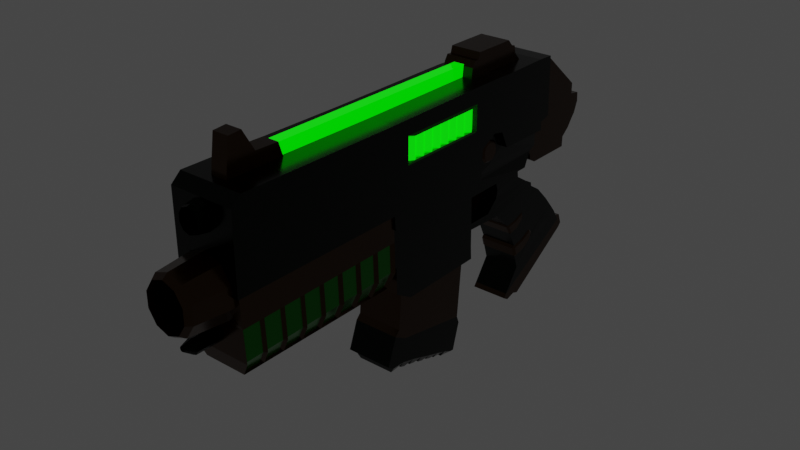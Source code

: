 # Source: bolter.blend  (saved by Blender 2.82.7; exported with 4.5.12 LTS)
import bpy
from mathutils import Matrix  # noqa: F401  (used for matrix-valued properties, if any)

bpy.ops.wm.read_factory_settings(use_empty=True)
scene = bpy.context.scene
scene.name = 'Scene'

# ---- collections
col_collection = bpy.data.collections.new('Collection'); scene.collection.children.link(col_collection)

# ---- materials (node trees are filled in below, after node groups)
mat_brown = bpy.data.materials.new('Brown')
mat_brown.alpha_threshold = 0.0
mat_brown.use_transparent_shadow = False
mat_brown.line_color = (0.0, 0.0, 0.0, 1.0)
mat_black = bpy.data.materials.new('Black')
mat_black.use_transparent_shadow = False
mat_green_emission = bpy.data.materials.new('Green_emission')
mat_green_emission.use_transparent_shadow = False
mat_green = bpy.data.materials.new('Green')
mat_green.use_transparent_shadow = False

# ---- material node trees
mat_brown.use_nodes = True; mat_brown.node_tree.nodes.clear()
_N = mat_brown.node_tree.nodes; _L = mat_brown.node_tree.links
n0 = _N.new('ShaderNodeOutputMaterial'); n0.name = 'Material Output'; n0.location = (300, 300)
n1 = _N.new('ShaderNodeBsdfPrincipled'); n1.name = 'Principled BSDF'; n1.location = (10, 300)
n1.distribution = 'GGX'
n1.subsurface_method = 'BURLEY'
n1.inputs[0].default_value = (0.04955, 0.01972, 0.005234, 1.0)
n1.inputs[1].default_value = 0.75
n1.inputs[2].default_value = 0.2
n1.inputs[3].default_value = 1.45
n1.inputs[27].default_value = (0.0, 0.0, 0.0, 1.0)
n1.inputs[28].default_value = 1.0
_L.new(n1.outputs[0], n0.inputs[0])
n0.is_active_output = True
mat_black.use_nodes = True; mat_black.node_tree.nodes.clear()
_N = mat_black.node_tree.nodes; _L = mat_black.node_tree.links
n0 = _N.new('ShaderNodeOutputMaterial'); n0.name = 'Material Output'; n0.location = (300, 300)
n1 = _N.new('ShaderNodeBsdfPrincipled'); n1.name = 'Principled BSDF'; n1.location = (10, 300)
n1.distribution = 'GGX'
n1.subsurface_method = 'BURLEY'
n1.inputs[0].default_value = (0.0, 0.001949, 0.0003772, 1.0)
n1.inputs[1].default_value = 0.75
n1.inputs[2].default_value = 0.2
n1.inputs[3].default_value = 1.45
n1.inputs[27].default_value = (0.0, 0.0, 0.0, 1.0)
n1.inputs[28].default_value = 1.0
_L.new(n1.outputs[0], n0.inputs[0])
n0.is_active_output = True
mat_green_emission.use_nodes = True; mat_green_emission.node_tree.nodes.clear()
_N = mat_green_emission.node_tree.nodes; _L = mat_green_emission.node_tree.links
n0 = _N.new('ShaderNodeOutputMaterial'); n0.name = 'Material Output'; n0.location = (300, 300)
n1 = _N.new('ShaderNodeBsdfPrincipled'); n1.name = 'Principled BSDF'; n1.location = (10, 300)
n1.distribution = 'GGX'
n1.subsurface_method = 'BURLEY'
n1.inputs[0].default_value = (0.0, 0.5, 0.0, 1.0)
n1.inputs[2].default_value = 0.02
n1.inputs[3].default_value = 1.45
n1.inputs[13].default_value = 1.0
n1.inputs[27].default_value = (0.0, 1.0, 0.0, 1.0)
n1.inputs[28].default_value = 1.0
_L.new(n1.outputs[0], n0.inputs[0])
n0.is_active_output = True
mat_green.use_nodes = True; mat_green.node_tree.nodes.clear()
_N = mat_green.node_tree.nodes; _L = mat_green.node_tree.links
n0 = _N.new('ShaderNodeOutputMaterial'); n0.name = 'Material Output'; n0.location = (300, 300)
n1 = _N.new('ShaderNodeBsdfPrincipled'); n1.name = 'Principled BSDF'; n1.location = (10, 300)
n1.distribution = 'GGX'
n1.subsurface_method = 'BURLEY'
n1.inputs[0].default_value = (0.0, 0.2, 0.0, 1.0)
n1.inputs[1].default_value = 0.7
n1.inputs[2].default_value = 0.2
n1.inputs[3].default_value = 1.45
n1.inputs[27].default_value = (0.0, 0.0, 0.0, 1.0)
n1.inputs[28].default_value = 1.0
_L.new(n1.outputs[0], n0.inputs[0])
n0.is_active_output = True

# ---- world
world_world = bpy.data.worlds.new('World'); scene.world = world_world
world_world.use_nodes = True; world_world.node_tree.nodes.clear()
_N = world_world.node_tree.nodes; _L = world_world.node_tree.links
n0 = _N.new('ShaderNodeOutputWorld'); n0.name = 'World Output'; n0.location = (300, 300)
n1 = _N.new('ShaderNodeBackground'); n1.name = 'Background'; n1.location = (10, 300)
n1.inputs[0].default_value = (0.05088, 0.05088, 0.05088, 1.0)
_L.new(n1.outputs[0], n0.inputs[0])
n0.is_active_output = True
world_world.color = (0.05088, 0.05088, 0.05088)
world_world.use_sun_shadow = False
world_world.sun_shadow_jitter_overblur = 0.0

# ---- meshes
me_barel = bpy.data.meshes.new('barel')
me_barel.from_pydata([(-2.001e-08, -0.3297, 0.08971), (-1.969e-08, -0.4054, 0.08283), (0.02586, -0.3297, 0.08031), (0.02225, -0.4054, 0.07474), (0.04185, -0.3297, 0.05569), (0.03601, -0.4054, 0.05356), (0.04185, -0.3297, 0.02526), (0.03601, -0.4054, 0.02738), (0.02586, -0.3297, 0.0006384), (0.02225, -0.4054, 0.006201), (-1.956e-08, -0.3297, -0.008765), (-1.929e-08, -0.4054, -0.00189), (-0.02586, -0.3297, 0.0006384), (-0.02225, -0.4054, 0.006201), (-0.04185, -0.3297, 0.02526), (-0.03601, -0.4054, 0.02738), (-0.04185, -0.3297, 0.05569), (-0.03601, -0.4054, 0.05356), (-0.02586, -0.3297, 0.08031), (-0.02225, -0.4054, 0.07474), (0.01773, -0.09403, 0.06778), (7.794e-08, -0.09403, 0.07422), (0.02869, -0.09403, 0.0509), (0.02869, -0.09403, 0.03004), (0.01773, -0.09403, 0.01317), (7.834e-08, -0.09403, 0.00672), (-0.01773, -0.09403, 0.01317), (-0.02869, -0.09403, 0.03004), (-0.02869, -0.09403, 0.0509), (-0.01773, -0.09403, 0.06778), (0.01903, -0.4138, 0.06979), (-1.916e-08, -0.4138, 0.07671), (0.0308, -0.4138, 0.05167), (0.0308, -0.4138, 0.02927), (0.01903, -0.4138, 0.01116), (-1.882e-08, -0.4138, 0.004237), (-0.01903, -0.4138, 0.01116), (-0.0308, -0.4138, 0.02927), (-0.0308, -0.4138, 0.05167), (-0.01903, -0.4138, 0.06979)], [], [(1, 2, 0), (2, 5, 4), (4, 7, 6), (7, 8, 6), (9, 10, 8), (11, 12, 10), (12, 15, 14), (15, 16, 14), (11, 34, 35), (17, 18, 16), (19, 0, 18), (28, 26, 24), (7, 34, 9), (1, 30, 3), (5, 33, 7), (3, 32, 5), (19, 31, 1), (17, 39, 19), (15, 38, 17), (13, 37, 15), (11, 36, 13), (20, 31, 21), (22, 30, 20), (23, 32, 22), (24, 33, 23), (25, 34, 24), (26, 35, 25), (27, 36, 26), (28, 37, 27), (29, 38, 28), (21, 39, 29), (1, 3, 2), (2, 3, 5), (4, 5, 7), (7, 9, 8), (9, 11, 10), (11, 13, 12), (12, 13, 15), (15, 17, 16), (11, 9, 34), (17, 19, 18), (19, 1, 0), (22, 20, 21), (21, 29, 28), (28, 27, 26), (26, 25, 24), (24, 23, 22), (22, 21, 24), (21, 28, 24), (7, 33, 34), (1, 31, 30), (5, 32, 33), (3, 30, 32), (19, 39, 31), (17, 38, 39), (15, 37, 38), (13, 36, 37), (11, 35, 36), (20, 30, 31), (22, 32, 30), (23, 33, 32), (24, 34, 33), (25, 35, 34), (26, 36, 35), (27, 37, 36), (28, 38, 37), (29, 39, 38), (21, 31, 39)])
_uv = me_barel.uv_layers.new(name='UVMap')
_uv.uv.foreach_set('vector', [1.0, 1.0, 0.9, 0.5, 1.0, 0.5, 0.9, 0.5, 0.8, 1.0, 0.8, 0.5, 0.8, 0.5, 0.7, 1.0, 0.7, 0.5, 0.7, 1.0, 0.6, 0.5, 0.7, 0.5, 0.6, 1.0, 0.5, 0.5, 0.6, 0.5, 0.5, 1.0, 0.4, 0.5, 0.5, 0.5, 0.4, 0.5, 0.3, 1.0, 0.3, 0.5, 0.3, 1.0, 0.2, 0.5, 0.3, 0.5, 0.5, 1.0, 0.6, 1.0, 0.5, 1.0, 0.2, 1.0, 0.1, 0.5, 0.2, 0.5, 0.1, 1.0, -7.451e-08, 0.5, 0.1, 0.5, 0.03739, 0.3191, 0.1186, 0.06914, 0.3814, 0.06914, 0.7, 1.0, 0.6, 1.0, 0.6, 1.0, 1.0, 1.0, 0.9, 1.0, 0.9, 1.0, 0.8, 1.0, 0.7, 1.0, 0.7, 1.0, 0.9, 1.0, 0.8, 1.0, 0.8, 1.0, 0.1, 1.0, -7.451e-08, 1.0, -7.451e-08, 1.0, 0.2, 1.0, 0.1, 1.0, 0.1, 1.0, 0.3, 1.0, 0.2, 1.0, 0.2, 1.0, 0.4, 1.0, 0.3, 1.0, 0.3, 1.0, 0.5, 1.0, 0.4, 1.0, 0.4, 1.0, 0.3814, 0.4309, 0.25, 0.49, 0.25, 0.4736, 0.4626, 0.3191, 0.3911, 0.4442, 0.3814, 0.4309, 0.4626, 0.1809, 0.4783, 0.3242, 0.4626, 0.3191, 0.3814, 0.06914, 0.4783, 0.1758, 0.4626, 0.1809, 0.25, 0.02645, 0.3911, 0.05584, 0.3814, 0.06914, 0.1186, 0.06914, 0.25, 0.01, 0.25, 0.02645, 0.03739, 0.1809, 0.1089, 0.05584, 0.1186, 0.06914, 0.03739, 0.3191, 0.02175, 0.1758, 0.03739, 0.1809, 0.1186, 0.4309, 0.02175, 0.3242, 0.03739, 0.3191, 0.25, 0.4736, 0.1089, 0.4442, 0.1186, 0.4309, 1.0, 1.0, 0.9, 1.0, 0.9, 0.5, 0.9, 0.5, 0.9, 1.0, 0.8, 1.0, 0.8, 0.5, 0.8, 1.0, 0.7, 1.0, 0.7, 1.0, 0.6, 1.0, 0.6, 0.5, 0.6, 1.0, 0.5, 1.0, 0.5, 0.5, 0.5, 1.0, 0.4, 1.0, 0.4, 0.5, 0.4, 0.5, 0.4, 1.0, 0.3, 1.0, 0.3, 1.0, 0.2, 1.0, 0.2, 0.5, 0.5, 1.0, 0.6, 1.0, 0.6, 1.0, 0.2, 1.0, 0.1, 1.0, 0.1, 0.5, 0.1, 1.0, -7.451e-08, 1.0, -7.451e-08, 0.5, 0.4626, 0.3191, 0.3814, 0.4309, 0.25, 0.4736, 0.25, 0.4736, 0.1186, 0.4309, 0.03739, 0.3191, 0.03739, 0.3191, 0.03739, 0.1809, 0.1186, 0.06914, 0.1186, 0.06914, 0.25, 0.02645, 0.3814, 0.06914, 0.3814, 0.06914, 0.4626, 0.1809, 0.4626, 0.3191, 0.4626, 0.3191, 0.25, 0.4736, 0.3814, 0.06914, 0.25, 0.4736, 0.03739, 0.3191, 0.3814, 0.06914, 0.7, 1.0, 0.7, 1.0, 0.6, 1.0, 1.0, 1.0, 1.0, 1.0, 0.9, 1.0, 0.8, 1.0, 0.8, 1.0, 0.7, 1.0, 0.9, 1.0, 0.9, 1.0, 0.8, 1.0, 0.1, 1.0, 0.1, 1.0, -7.451e-08, 1.0, 0.2, 1.0, 0.2, 1.0, 0.1, 1.0, 0.3, 1.0, 0.3, 1.0, 0.2, 1.0, 0.4, 1.0, 0.4, 1.0, 0.3, 1.0, 0.5, 1.0, 0.5, 1.0, 0.4, 1.0, 0.3814, 0.4309, 0.3911, 0.4442, 0.25, 0.49, 0.4626, 0.3191, 0.4783, 0.3242, 0.3911, 0.4442, 0.4626, 0.1809, 0.4783, 0.1758, 0.4783, 0.3242, 0.3814, 0.06914, 0.3911, 0.05584, 0.4783, 0.1758, 0.25, 0.02645, 0.25, 0.01, 0.3911, 0.05584, 0.1186, 0.06914, 0.1089, 0.05584, 0.25, 0.01, 0.03739, 0.1809, 0.02175, 0.1758, 0.1089, 0.05584, 0.03739, 0.3191, 0.02175, 0.3242, 0.02175, 0.1758, 0.1186, 0.4309, 0.1089, 0.4442, 0.02175, 0.3242, 0.25, 0.4736, 0.25, 0.49, 0.1089, 0.4442])
me_barel.materials.append(mat_brown)
me_barel.use_remesh_fix_poles = True
me_barel.use_remesh_preserve_attributes = False
me_barel.use_mirror_vertex_groups = False
me_barel.update()
me_boltermesh = bpy.data.meshes.new('bolterMesh')
me_boltermesh.from_pydata([(-2.034e-08, -0.2773, 0.188), (-2.208e-08, -0.3205, 0.1846), (-2.252e-08, -0.2958, 0.2193), (-2.332e-08, -0.3156, 0.2179), (-1.939e-08, -0.2778, 0.1657), (-2.131e-08, -0.3229, 0.1647), (-1.872e-08, -0.2412, 0.1871), (-1.735e-08, -0.2335, 0.1633), (-0.01237, -0.2958, 0.2193), (-0.01237, -0.2773, 0.188), (-0.01237, -0.3205, 0.1846), (-0.01237, -0.3156, 0.2179), (-0.01237, -0.2778, 0.1657), (-0.01237, -0.3229, 0.1647), (-0.01237, -0.2412, 0.1871), (-0.01237, -0.2335, 0.1633), (-7.04e-09, -0.07919, 0.08186), (-1.892e-08, -0.351, 0.08186), (-1.071e-08, -0.07919, 0.1657), (-2.199e-08, -0.336, 0.1671), (-2.206e-08, -0.351, 0.1537), (3.118e-09, 0.1104, 0.03904), (-2.5e-09, 0.1095, 0.1667), (-4.194e-09, -0.07706, 0.01889), (3.959e-09, 0.1101, 0.0195), (1.737e-09, 0.1108, 0.0711), (-1.273e-09, 0.1375, 0.1667), (2.231e-09, 0.1374, 0.08637), (-3.919e-10, 0.1571, 0.166), (3.258e-09, 0.1569, 0.0824), (1.285e-10, 0.1687, 0.1657), (5.033e-09, 0.1701, 0.05492), (3.473e-09, 0.2461, 0.1666), (8.938e-09, 0.2584, 0.05396), (8.287e-09, 0.2565, 0.06688), (4.667e-09, 0.2723, 0.1655), (8.876e-09, 0.2753, 0.07223), (-0.04922, -0.07919, 0.04026), (-0.04922, -0.351, 0.04026), (-0.04412, -0.04747, 0.1393), (-0.04922, -0.336, 0.1671), (-0.04922, -0.351, 0.1537), (-0.04922, 0.1104, 0.03904), (-0.04412, 0.09049, 0.1393), (-0.04922, -0.07706, 0.01889), (-0.04922, 0.1101, 0.0195), (-0.04412, 0.09046, 0.1063), (-0.04922, 0.1375, 0.1667), (-0.04922, 0.1374, 0.08637), (-0.04922, 0.1571, 0.166), (-0.04922, 0.1569, 0.0824), (-0.04922, 0.1687, 0.1657), (-0.04922, 0.1701, 0.05492), (-0.04922, 0.2461, 0.1666), (-0.04922, 0.2584, 0.05396), (-0.04922, 0.2565, 0.06688), (-0.04922, 0.2723, 0.1655), (-0.04922, 0.2753, 0.07223), (-0.04412, -0.04749, 0.1063), (-0.04922, 0.1108, 0.0711), (-0.04922, -0.07919, 0.1657), (-0.04922, 0.1095, 0.1667), (-0.04922, 0.1108, 0.0711), (-0.04922, -0.07919, 0.07111), (-0.04922, -0.05166, 0.1433), (-0.04922, 0.09469, 0.1433), (-0.04922, 0.09466, 0.1023), (-0.04922, -0.05169, 0.1023), (-0.04412, 0.02151, 0.1393), (-0.04412, 0.02148, 0.1063), (-0.04412, 0.056, 0.1393), (-0.04412, -0.013, 0.1063), (-0.04412, -0.01298, 0.1393), (-0.04412, 0.05597, 0.1063), (-0.04412, 0.07324, 0.1393), (-0.04412, -0.03025, 0.1063), (-0.04412, 0.004266, 0.1393), (-0.04412, 0.03873, 0.1063), (-0.04412, 0.03875, 0.1393), (-0.04412, 0.00424, 0.1063), (-0.04412, -0.03022, 0.1393), (-0.04412, 0.07322, 0.1063), (-0.04969, 0.08186, 0.1393), (-0.04969, -0.03887, 0.1063), (-0.04969, 0.01289, 0.1393), (-0.04969, 0.03011, 0.1063), (-0.04969, 0.04738, 0.1393), (-0.04969, -0.004381, 0.1063), (-0.04969, -0.0216, 0.1393), (-0.04969, 0.06459, 0.1063), (-0.04969, 0.06462, 0.1393), (-0.04969, -0.02163, 0.1063), (-0.04969, -0.004356, 0.1393), (-0.04969, 0.04735, 0.1063), (-0.04969, 0.03013, 0.1393), (-0.04969, 0.01286, 0.1063), (-0.04969, -0.03884, 0.1393), (-0.04969, 0.08184, 0.1063), (-0.03182, -0.351, 0.04026), (-0.03182, -0.07919, 0.04026), (-0.02693, -0.07919, 0.07894), (-0.02693, -0.351, 0.07894), (6.281e-09, 0.1023, -0.04145), (-1.453e-09, -0.0777, -0.04447), (3.278e-09, 0.09947, 0.02448), (-4.403e-09, -0.07806, 0.02266), (-8.469e-10, -0.06445, -0.04507), (8.143e-09, 0.1032, -0.08313), (1.015e-09, -0.06354, -0.08675), (9.054e-09, 0.1047, -0.1025), (3.048e-09, -0.03424, -0.104), (4.513e-09, 0.1009, -0.00235), (0.004192, 0.2517, 0.0193), (1.03e-08, 0.2342, -0.001332), (3.934e-09, 0.1088, 0.01879), (0.004192, 0.2638, 0.0249), (3.711e-09, 0.1093, 0.02439), (8.75e-09, 0.2566, 0.05645), (2.466e-09, 0.1093, 0.05288), (5.031e-09, 0.1714, 0.05632), (1.511e-09, 0.1096, 0.07499), (4.131e-09, 0.1651, 0.07056), (1.992e-09, 0.1377, 0.09211), (3.361e-09, 0.1597, 0.08284), (-0.03986, 0.1023, -0.04145), (-0.03986, -0.0777, -0.04447), (-0.03986, 0.09947, 0.02448), (-0.03986, -0.07806, 0.02266), (-0.03986, -0.06445, -0.04507), (-0.03986, 0.1032, -0.08313), (-0.03986, -0.06354, -0.08675), (-0.03986, 0.1047, -0.1025), (-0.03986, -0.03424, -0.104), (-0.03986, 0.1009, -0.00235), (-0.03567, 0.2517, 0.0193), (-0.03986, 0.2342, -0.001332), (-0.03986, 0.1088, 0.01879), (-0.03567, 0.2638, 0.0249), (-0.03986, 0.1093, 0.02439), (-0.03986, 0.2566, 0.05645), (-0.03986, 0.1404, 0.03503), (-0.03986, 0.1714, 0.05632), (-0.03986, 0.1093, 0.05288), (-0.03986, 0.1096, 0.07499), (-0.03986, 0.1651, 0.07056), (-0.03986, 0.1377, 0.09211), (-0.03986, 0.1597, 0.08284), (-0.04284, 0.1259, 0.05024), (-0.03986, 0.122, 0.04997), (-0.04284, 0.1518, 0.05147), (-0.03986, 0.1549, 0.05125), (-0.04284, 0.1272, 0.06515), (-0.03986, 0.124, 0.06711), (-0.04284, 0.152, 0.05778), (-0.03986, 0.1551, 0.05944), (-0.04284, 0.139, 0.07029), (-0.03986, 0.1389, 0.07393), (-0.03986, 0.1531, 0.06796), (-0.04284, 0.1504, 0.06464), (-0.04284, 0.1386, 0.04315), (-0.03986, 0.1391, 0.03951), (-0.04284, 0.1463, 0.04443), (-0.03986, 0.1469, 0.0408), (-0.03986, 0.1213, 0.05743), (-0.04284, 0.1252, 0.05778), (-0.03986, 0.1483, 0.07217), (-0.04284, 0.1454, 0.0691), (-0.03986, 0.1311, 0.07262), (-0.04284, 0.1325, 0.06919), (-0.04284, 0.1311, 0.04455), (-0.03986, 0.1299, 0.04121), (1.609e-08, 0.3577, -0.01036), (1.268e-08, 0.2796, -0.01036), (1.538e-08, 0.358, 0.006198), (1.19e-08, 0.2684, -0.003724), (1.549e-08, 0.372, 0.01765), (1.136e-08, 0.2661, 0.006198), (1.533e-08, 0.3819, 0.03113), (1.026e-08, 0.2542, 0.01943), (1.53e-08, 0.3875, 0.03749), (1.035e-08, 0.2626, 0.02579), (1.482e-08, 0.3946, 0.05555), (8.838e-09, 0.2557, 0.05351), (1.414e-08, 0.3936, 0.07005), (8.215e-09, 0.2547, 0.06674), (1.322e-08, 0.3755, 0.0731), (8.805e-09, 0.2738, 0.07234), (1.247e-08, 0.3755, 0.09015), (8.06e-09, 0.2738, 0.08938), (6.415e-09, 0.3007, 0.154), (5.057e-09, 0.2697, 0.154), (5.736e-09, 0.2852, 0.154), (4.701e-09, 0.2692, 0.1616), (5.147e-09, 0.2789, 0.1611), (-0.02724, 0.3577, -0.01036), (-0.02724, 0.2796, -0.01036), (-0.02724, 0.358, 0.006198), (-0.02724, 0.2684, -0.003724), (-0.02724, 0.372, 0.01765), (-0.02724, 0.2661, 0.006198), (-0.02724, 0.3819, 0.03113), (-0.02724, 0.2542, 0.01943), (-0.02724, 0.3875, 0.03749), (-0.02724, 0.2626, 0.02579), (-0.02724, 0.3946, 0.05555), (-0.02724, 0.2557, 0.05351), (-0.02724, 0.3936, 0.07005), (-0.02724, 0.2547, 0.06674), (-0.02724, 0.3755, 0.0731), (-0.02724, 0.2738, 0.07234), (-0.02724, 0.3755, 0.09015), (-0.02724, 0.2738, 0.08938), (-0.02724, 0.3007, 0.154), (-0.02724, 0.2697, 0.154), (-0.02724, 0.2852, 0.154), (-0.02724, 0.2692, 0.1616), (-0.02724, 0.2789, 0.1611), (1.106e-08, 0.2334, -0.01968), (0.0001911, 0.1808, -0.02387), (1.007e-08, 0.2311, 0.0007601), (7.566e-09, 0.1736, 0.0005481), (1.259e-08, 0.2548, -0.03325), (0.000575, 0.1789, -0.03542), (1.366e-08, 0.2705, -0.04194), (0.0003839, 0.159, -0.05412), (1.399e-08, 0.2718, -0.0483), (1.083e-08, 0.1814, -0.06632), (1.546e-08, 0.2924, -0.06131), (1.338e-08, 0.2114, -0.09464), (6.578e-09, 0.09677, -0.05373), (6.986e-09, 0.09741, -0.06242), (1.757e-08, 0.3164, -0.08551), (1.613e-08, 0.2323, -0.1368), (2.024e-08, 0.3443, -0.1186), (1.849e-08, 0.243, -0.1799), (2.164e-08, 0.3561, -0.1389), (1.897e-08, 0.2171, -0.217), (2.254e-08, 0.3606, -0.155), (2.078e-08, 0.2476, -0.2277), (2.017e-08, 0.2372, -0.2243), (1.903e-08, 0.2122, -0.2231), (1.969e-08, 0.2216, -0.2289), (2.15e-08, 0.3605, -0.1314), (2.251e-08, 0.3667, -0.1483), (2.094e-08, 0.3502, -0.1288), (-0.02926, 0.2334, -0.01968), (-0.02906, 0.1808, -0.02387), (-0.02926, 0.2311, 0.0007601), (-0.02926, 0.1736, 0.0005481), (-0.02926, 0.2548, -0.03325), (-0.02868, 0.1789, -0.03542), (-0.02926, 0.2705, -0.04194), (-0.02887, 0.159, -0.05412), (-0.02926, 0.2718, -0.0483), (-0.02926, 0.1814, -0.06632), (-0.02926, 0.2924, -0.06131), (-0.03086, 0.2138, -0.09656), (-0.02926, 0.09677, -0.05373), (-0.02926, 0.09741, -0.06242), (-0.02926, 0.3164, -0.08551), (-0.03121, 0.2332, -0.1405), (-0.02926, 0.3443, -0.1186), (-0.02926, 0.243, -0.1799), (-0.02926, 0.3561, -0.1389), (-0.02926, 0.2171, -0.217), (-0.02926, 0.3606, -0.155), (-0.02926, 0.2476, -0.2277), (-0.02926, 0.2372, -0.2243), (-0.02926, 0.2122, -0.2231), (-0.02926, 0.2216, -0.2289), (-0.02926, 0.3605, -0.1314), (-0.02926, 0.3667, -0.1483), (-0.02926, 0.3502, -0.1288), (1.719e-08, 0.2359, -0.1573), (-0.02926, 0.3304, -0.102), (-0.03119, 0.2376, -0.1545), (-0.0312, 0.2715, -0.1266), (-0.03141, 0.2708, -0.1405), (-0.03118, 0.2761, -0.1307), (-0.03118, 0.2571, -0.1506), (-0.03121, 0.2534, -0.1362), (-0.02926, 0.2525, -0.1339), (-0.0273, 0.2292, -0.141), (-0.0273, 0.2339, -0.1559), (-0.02926, 0.2581, -0.1529), (-0.02926, 0.2792, -0.1301), (-0.02948, 0.2727, -0.1422), (-0.02925, 0.2719, -0.1237), (1.701e-08, 0.2339, -0.1559), (-0.02996, 0.2302, -0.1415), (1.616e-08, 0.2292, -0.1411), (-0.02926, 0.2323, -0.1368), (-0.02926, 0.2359, -0.1573), (-0.02996, 0.2345, -0.1552), (1.45e-08, 0.2205, -0.1113), (-0.02926, 0.3044, -0.07341), (-0.03086, 0.2208, -0.1095), (-0.0309, 0.2479, -0.08783), (-0.03089, 0.2476, -0.09654), (-0.03089, 0.2495, -0.09154), (-0.03089, 0.2356, -0.1061), (-0.03089, 0.2312, -0.09441), (-0.02926, 0.2308, -0.09255), (-0.02792, 0.2113, -0.09726), (-0.02792, 0.2182, -0.11), (-0.02926, 0.2365, -0.1078), (-0.02926, 0.2516, -0.09148), (-0.02926, 0.2492, -0.0977), (-0.02927, 0.2489, -0.0854), (1.434e-08, 0.2182, -0.11), (-0.02926, 0.2205, -0.1113), (1.349e-08, 0.2112, -0.09729), (-0.02926, 0.2114, -0.09464), (-0.02988, 0.2123, -0.09708), (-0.02988, 0.219, -0.1093), (1.178e-08, 0.07885, -0.1906), (8.126e-09, 0.08648, -0.09942), (2.614e-09, -0.0338, -0.09359), (4.152e-09, -0.06212, -0.1571), (1.763e-09, -0.04982, -0.09015), (1.26e-08, 0.05043, -0.2377), (7.057e-09, -0.04549, -0.2069), (1.248e-08, 0.08318, -0.2023), (1.381e-08, 0.07098, -0.2449), (6.125e-09, -0.06642, -0.2066), (5.332e-09, -0.07761, -0.1996), (4.136e-09, -0.0546, -0.1492), (9.323e-09, -0.005571, -0.2189), (1.351e-08, 0.06477, -0.2442), (1.308e-08, 0.05058, -0.2486), (1.357e-08, 0.06078, -0.2498), (8.262e-09, -0.02378, -0.2128), (1.152e-08, 0.03212, -0.2314), (7.178e-09, -0.05316, -0.2174), (1.244e-08, 0.04778, -0.2367), (9.36e-09, -0.0133, -0.2274), (1.046e-08, 0.01364, -0.2256), (1.2e-08, 0.03261, -0.242), (1.249e-08, 0.04262, -0.2431), (1.15e-08, 0.0239, -0.2391), (1.096e-08, 0.01499, -0.2358), (9.977e-09, -0.002995, -0.2312), (1.044e-08, 0.005177, -0.2336), (8.846e-09, -0.0228, -0.2252), (8.224e-09, -0.03445, -0.2226), (7.721e-09, -0.04285, -0.2195), (6.755e-09, -0.06337, -0.2179), (-0.03614, 0.07885, -0.1906), (-0.03614, -0.04041, -0.1689), (-0.03614, 0.08648, -0.09942), (-0.03614, -0.0338, -0.09359), (-0.03614, -0.06212, -0.1571), (-0.03614, -0.04982, -0.09015), (-0.03614, 0.05043, -0.2377), (-0.03614, -0.04549, -0.2069), (-0.03614, 0.08318, -0.2023), (-0.03614, 0.07098, -0.2449), (-0.03614, -0.06642, -0.2066), (-0.03614, -0.07761, -0.1996), (-0.03614, -0.0546, -0.1492), (-0.03614, -0.005571, -0.2189), (-0.03614, 0.06477, -0.2442), (-0.02858, 0.05058, -0.2486), (-0.02858, 0.06078, -0.2498), (-0.03614, -0.02378, -0.2128), (-0.03614, 0.03212, -0.2314), (-0.02858, -0.05316, -0.2174), (-0.03614, 0.04778, -0.2367), (-0.02858, -0.0133, -0.2274), (-0.03614, 0.01364, -0.2256), (-0.02858, 0.03261, -0.242), (-0.02858, 0.04262, -0.2431), (-0.02858, 0.0239, -0.2391), (-0.02858, 0.01499, -0.2358), (-0.02858, -0.002995, -0.2312), (-0.02858, 0.005177, -0.2336), (-0.02858, -0.0228, -0.2252), (-0.02858, -0.03445, -0.2226), (-0.02858, -0.04285, -0.2195), (-0.02858, -0.06337, -0.2179), (-2.221e-08, -0.3318, 0.1563), (-2.184e-08, -0.3662, 0.1508), (0.013, -0.3318, 0.1515), (0.0101, -0.3662, 0.1471), (0.02103, -0.3318, 0.1392), (0.01635, -0.3662, 0.1375), (0.02103, -0.3318, 0.1239), (0.01635, -0.3662, 0.1256), (0.013, -0.3318, 0.1115), (0.0101, -0.3662, 0.116), (-2.198e-08, -0.3318, 0.1068), (-2.166e-08, -0.3662, 0.1123), (-0.013, -0.3318, 0.1115), (-0.0101, -0.3662, 0.116), (-0.02103, -0.3318, 0.1239), (-0.01635, -0.3662, 0.1256), (-0.02103, -0.3318, 0.1392), (-0.01635, -0.3662, 0.1375), (-0.013, -0.3318, 0.1515), (-0.0101, -0.3662, 0.1471), (0.0101, -0.3662, 0.1471), (-2.184e-08, -0.3662, 0.1508), (0.01635, -0.3662, 0.1375), (0.01635, -0.3662, 0.1256), (0.0101, -0.3662, 0.116), (-2.166e-08, -0.3662, 0.1123), (-0.0101, -0.3662, 0.116), (-0.01635, -0.3662, 0.1256), (-0.01635, -0.3662, 0.1375), (-0.0101, -0.3662, 0.1471), (0.007869, -0.3465, 0.1436), (-2.068e-08, -0.3465, 0.1465), (0.01273, -0.3465, 0.1361), (0.01273, -0.3465, 0.1269), (0.007869, -0.3465, 0.1194), (-2.023e-08, -0.3465, 0.1165), (-0.007869, -0.3465, 0.1194), (-0.01273, -0.3465, 0.1269), (-0.01273, -0.3465, 0.1361), (-0.007869, -0.3465, 0.1436), (0.009239, -0.3709, 0.1457), (-2.156e-08, -0.3709, 0.1491), (0.01495, -0.3709, 0.137), (0.01495, -0.3709, 0.1261), (0.009239, -0.3709, 0.1173), (-2.14e-08, -0.3709, 0.1139), (-0.009239, -0.3709, 0.1173), (-0.01495, -0.3709, 0.1261), (-0.01495, -0.3709, 0.137), (-0.009239, -0.3709, 0.1457), (8.995e-09, 0.1829, -0.0229), (7.182e-09, 0.1483, -0.01604), (7.717e-09, 0.1737, -0.002886), (6.096e-09, 0.1367, -0.002774), (9.58e-09, 0.1831, -0.03605), (8.022e-09, 0.151, -0.03256), (9.629e-09, 0.1651, -0.05515), (8.464e-09, 0.1372, -0.05639), (-0.006955, 0.1829, -0.0229), (-0.006955, 0.1483, -0.01604), (-0.006955, 0.1737, -0.002886), (-0.006955, 0.1367, -0.002774), (-0.006955, 0.1831, -0.03605), (-0.006955, 0.151, -0.03256), (-0.006955, 0.1651, -0.05515), (-0.006955, 0.1372, -0.05639), (7.721e-10, 0.2089, 0.1913), (-2.703e-09, 0.1291, 0.1909), (-1.824e-11, 0.2005, 0.201), (-3.009e-09, 0.1321, 0.201), (2.738e-09, 0.2287, 0.1661), (-2.277e-09, 0.114, 0.1661), (-3.047e-09, 0.1216, 0.1913), (-2.912e-09, 0.1158, 0.1824), (1.74e-09, 0.2178, 0.178), (1.124e-09, 0.2154, 0.1897), (-0.02392, 0.2005, 0.201), (-0.02392, 0.2089, 0.1913), (-0.02392, 0.1291, 0.1909), (-0.02392, 0.1321, 0.201), (-0.02392, 0.2287, 0.1661), (-0.02392, 0.114, 0.1661), (-0.02392, 0.2178, 0.178), (-0.02392, 0.1216, 0.1913), (-0.02392, 0.1158, 0.1824), (-0.02392, 0.2154, 0.1897), (-1.867e-08, -0.2426, 0.1845), (-2.835e-09, 0.1194, 0.1842), (-1.749e-08, -0.2351, 0.1651), (-2.17e-09, 0.1152, 0.1648), (-0.008262, -0.2351, 0.1651), (-0.008262, -0.2426, 0.1845), (-0.008262, 0.1194, 0.1842), (-0.008262, 0.1152, 0.1648), (-1.227e-09, -0.07388, -0.04582), (-1.263e-08, -0.3414, -0.05242), (-0.02944, -0.07718, 0.01432), (-0.02944, -0.3469, 0.01432), (-2.931e-11, -0.07506, -0.07439), (-1.142e-08, -0.3359, -0.07476), (-0.04142, -0.07889, -0.04583), (-0.04581, -0.3414, -0.05242), (-0.04581, -0.07718, 0.04591), (-0.04581, -0.3469, 0.04591), (-0.02948, -0.0798, -0.07221), (-0.02951, -0.3331, -0.07288), (-0.04139, -0.08019, -0.002404), (-0.04139, -0.34, -0.005375), (-0.04136, -0.2114, -0.04927), (-0.02969, -0.2014, -0.07208), (-0.04139, -0.2049, -0.004348), (-0.04133, -0.2784, -0.05095), (-0.02948, -0.268, -0.07271), (-0.04139, -0.1378, -0.003564), (-0.04139, -0.1455, -0.04755), (-0.02965, -0.1359, -0.07193), (-0.04139, -0.2734, -0.00461), (-0.04148, -0.304, -0.05137), (-0.02946, -0.3002, -0.07286), (-0.04139, -0.104, -0.002756), (-0.04142, -0.1695, -0.04817), (-0.02971, -0.1685, -0.07191), (-0.04139, -0.2393, -0.004601), (-0.04145, -0.2373, -0.04975), (-0.02964, -0.2348, -0.07229), (-0.04139, -0.1712, -0.00406), (-0.04138, -0.1026, -0.04661), (-0.02946, -0.1028, -0.07224), (-0.04139, -0.3062, -0.004925), (-0.04581, -0.07553, 4.258e-05), (-0.04581, -0.07388, -0.04582), (-0.03287, -0.07506, -0.07439), (-0.04139, -0.1134, -0.003221), (-0.02967, -0.1123, -0.0719), (-0.04581, -0.1073, -0.04665), (-0.03287, -0.1077, -0.07444), (-0.02974, -0.1452, -0.07189), (-0.0414, -0.1363, -0.04739), (-0.04139, -0.1471, -0.003719), (-0.04581, -0.1091, -0.0003695), (-0.04141, -0.112, -0.04669), (-0.04139, -0.1805, -0.004004), (-0.04581, -0.1427, -0.0007816), (-0.04581, -0.1408, -0.04747), (-0.03287, -0.1403, -0.07449), (-0.02971, -0.1777, -0.07206), (-0.04581, -0.1742, -0.04829), (-0.03287, -0.1729, -0.07453), (-0.02967, -0.2096, -0.07226), (-0.04143, -0.2031, -0.04896), (-0.04139, -0.2133, -0.004254), (-0.04581, -0.1763, -0.001194), (-0.04137, -0.1788, -0.04841), (-0.04139, -0.2464, -0.004253), (-0.04581, -0.2099, -0.001606), (-0.04581, -0.2077, -0.04912), (-0.03287, -0.2055, -0.07458), (-0.02951, -0.2419, -0.07268), (-0.04581, -0.2411, -0.04994), (-0.03287, -0.2381, -0.07462), (-0.02948, -0.2753, -0.07283), (-0.04146, -0.2712, -0.05057), (-0.04139, -0.2805, -0.004564), (-0.04581, -0.2434, -0.002018), (-0.04135, -0.2444, -0.0501), (-0.04139, -0.3138, -0.005016), (-0.04581, -0.277, -0.00243), (-0.04581, -0.2746, -0.05077), (-0.03287, -0.2707, -0.07467), (-0.02953, -0.3078, -0.07286), (-0.04581, -0.308, -0.05159), (-0.03287, -0.3033, -0.07471), (-0.03287, -0.3359, -0.07476), (-0.0415, -0.3377, -0.05216), (-0.04581, -0.3442, -0.003254), (-0.04581, -0.3106, -0.002842), (-0.04131, -0.3116, -0.05181), (-3.303e-09, -0.07553, 4.258e-05), (-1.49e-08, -0.3442, -0.003254), (-0.03211, -0.3469, 0.04591), (-0.03211, -0.07718, 0.04591), (-1.52e-08, -0.3414, -0.01406), (-1.52e-08, -0.3824, -0.01406), (0.005921, -0.3414, -0.01621), (0.005921, -0.3824, -0.01621), (0.00958, -0.3414, -0.02184), (0.00958, -0.3824, -0.02184), (0.00958, -0.3414, -0.02881), (0.00958, -0.3824, -0.02881), (0.005921, -0.3414, -0.03445), (0.005921, -0.3824, -0.03445), (-1.51e-08, -0.3414, -0.0366), (-1.51e-08, -0.3824, -0.0366), (-0.005921, -0.3414, -0.03445), (-0.005921, -0.3824, -0.03445), (-0.00958, -0.3414, -0.02881), (-0.00958, -0.3824, -0.02881), (-0.00958, -0.3414, -0.02184), (-0.00958, -0.3824, -0.02184), (-0.005921, -0.3414, -0.01621), (-0.005921, -0.3824, -0.01621), (0.002028, -0.397, -0.01841), (-1.289e-08, -0.397, -0.01767), (0.003281, -0.397, -0.02034), (0.003281, -0.397, -0.02273), (0.002028, -0.397, -0.02466), (-1.285e-08, -0.397, -0.02539), (-0.002028, -0.397, -0.02466), (-0.003281, -0.397, -0.02273), (-0.003281, -0.397, -0.02034), (-0.002028, -0.397, -0.01841)], [(62, 59)], [(10, 8, 9), (10, 12, 13), (12, 14, 15), (2, 11, 3), (6, 9, 0), (1, 13, 5), (5, 12, 4), (3, 10, 1), (0, 8, 2), (4, 15, 7), (7, 14, 6), (38, 40, 63), (63, 42, 37), (42, 44, 37), (61, 48, 62), (48, 49, 50), (50, 51, 52), (51, 53, 55), (53, 57, 55), (33, 55, 34), (25, 48, 27), (32, 51, 30), (23, 45, 24), (31, 54, 33), (98, 37, 99), (28, 47, 26), (24, 42, 21), (19, 41, 20), (27, 50, 29), (23, 99, 44), (36, 56, 35), (18, 40, 19), (35, 53, 32), (38, 98, 101), (30, 49, 28), (34, 57, 36), (21, 62, 25), (29, 52, 31), (26, 61, 22), (22, 60, 18), (82, 46, 97), (64, 61, 65), (66, 61, 62), (67, 60, 64), (67, 62, 63), (94, 84, 64), (43, 66, 46), (58, 64, 39), (93, 89, 66), (84, 69, 95), (88, 71, 91), (86, 73, 93), (94, 77, 85), (96, 75, 83), (92, 79, 87), (90, 81, 89), (70, 89, 73), (72, 87, 71), (39, 83, 58), (68, 85, 69), (78, 93, 77), (80, 91, 75), (76, 95, 79), (74, 97, 81), (101, 99, 100), (17, 100, 16), (162, 141, 140), (128, 127, 133), (128, 129, 130), (129, 132, 130), (133, 136, 135), (134, 138, 137), (140, 141, 137), (123, 145, 122), (117, 141, 119), (113, 134, 112), (122, 143, 120), (118, 138, 116), (121, 146, 123), (107, 124, 102), (117, 137, 139), (111, 135, 113), (106, 130, 108), (102, 133, 111), (114, 126, 104), (110, 131, 109), (103, 128, 106), (109, 129, 107), (120, 142, 118), (105, 125, 103), (116, 136, 114), (108, 132, 110), (119, 144, 121), (104, 127, 105), (112, 137, 115), (154, 141, 150), (153, 164, 155), (167, 143, 145), (157, 144, 154), (165, 145, 146), (163, 142, 143), (161, 150, 162), (152, 164, 163), (150, 153, 154), (157, 166, 165), (156, 168, 167), (154, 158, 157), (159, 170, 169), (159, 162, 160), (148, 164, 147), (156, 166, 155), (167, 151, 152), (147, 170, 148), (170, 140, 142), (193, 190, 191), (195, 196, 194), (196, 199, 198), (198, 201, 200), (200, 203, 202), (202, 205, 204), (205, 206, 204), (207, 208, 206), (208, 211, 210), (211, 214, 212), (213, 216, 214), (190, 211, 188), (177, 202, 179), (187, 212, 189), (176, 197, 174), (186, 207, 184), (173, 198, 175), (183, 208, 185), (182, 203, 180), (193, 215, 192), (171, 196, 173), (179, 204, 181), (192, 213, 190), (178, 199, 176), (188, 209, 186), (172, 194, 171), (191, 216, 193), (175, 200, 177), (185, 210, 187), (174, 195, 172), (184, 205, 182), (189, 214, 191), (181, 206, 183), (180, 201, 178), (236, 241, 239), (243, 235, 237), (235, 242, 244), (246, 247, 245), (245, 250, 246), (249, 252, 250), (251, 254, 252), (308, 302, 254), (252, 258, 257), (281, 291, 305), (261, 262, 286), (272, 263, 262), (263, 266, 267), (264, 269, 268), (263, 271, 265), (263, 272, 270), (236, 268, 240), (234, 264, 236), (221, 245, 217), (231, 259, 295), (243, 270, 242), (238, 265, 237), (218, 250, 222), (309, 303, 304), (227, 253, 225), (237, 271, 243), (217, 247, 219), (226, 312, 228), (223, 249, 221), (233, 261, 274), (244, 261, 233), (229, 258, 230), (239, 266, 238), (224, 250, 252), (290, 283, 288), (242, 272, 244), (220, 246, 218), (230, 254, 226), (240, 269, 241), (219, 248, 220), (229, 252, 257), (241, 267, 239), (225, 251, 223), (273, 262, 234), (274, 286, 285), (279, 275, 280), (260, 281, 280), (275, 284, 292), (278, 286, 277), (278, 287, 285), (279, 286, 284), (276, 281, 287), (282, 232, 291), (283, 273, 288), (283, 293, 292), (294, 291, 232), (295, 307, 306), (300, 296, 301), (256, 302, 301), (296, 305, 310), (299, 307, 298), (297, 306, 299), (298, 305, 300), (297, 302, 308), (303, 228, 312), (304, 294, 309), (292, 293, 275), (256, 314, 313), (313, 304, 303), (312, 313, 303), (312, 256, 313), (310, 314, 296), (304, 314, 310), (283, 289, 293), (293, 260, 275), (291, 289, 282), (348, 349, 347), (348, 351, 359), (347, 367, 365), (355, 356, 361), (358, 348, 357), (353, 363, 362), (365, 371, 370), (369, 372, 373), (369, 374, 360), (364, 368, 376), (354, 377, 378), (357, 366, 379), (336, 375, 369), (327, 374, 341), (320, 362, 329), (323, 355, 322), (321, 366, 354), (322, 347, 315), (331, 376, 343), (334, 353, 320), (345, 377, 344), (343, 368, 335), (327, 368, 360), (331, 377, 364), (315, 349, 316), (325, 357, 324), (346, 366, 333), (337, 371, 338), (334, 371, 367), (326, 351, 318), (321, 378, 345), (316, 350, 317), (332, 370, 337), (318, 358, 325), (319, 359, 326), (340, 372, 339), (328, 356, 323), (332, 372, 365), (329, 363, 330), (317, 352, 319), (336, 373, 340), (328, 363, 361), (324, 379, 346), (341, 375, 342), (401, 382, 380), (400, 384, 382), (402, 386, 384), (386, 404, 388), (388, 405, 390), (405, 392, 390), (406, 394, 392), (407, 396, 394), (387, 424, 389), (396, 409, 398), (398, 401, 380), (381, 400, 401), (383, 402, 400), (385, 403, 402), (387, 404, 403), (389, 405, 404), (391, 406, 405), (393, 407, 406), (395, 408, 407), (397, 409, 408), (399, 401, 409), (413, 412, 418), (383, 421, 420), (395, 428, 397), (389, 425, 391), (385, 420, 422), (397, 429, 399), (393, 425, 426), (385, 423, 387), (399, 421, 381), (395, 426, 427), (411, 420, 421), (410, 422, 420), (413, 422, 412), (414, 423, 413), (415, 424, 414), (415, 426, 425), (416, 427, 426), (418, 427, 417), (419, 428, 418), (411, 429, 419), (439, 440, 438), (438, 443, 439), (443, 444, 445), (435, 445, 437), (437, 444, 436), (434, 438, 430), (432, 441, 433), (436, 442, 434), (431, 443, 435), (433, 439, 431), (430, 440, 432), (458, 456, 457), (461, 464, 458), (446, 456, 448), (452, 464, 453), (451, 460, 450), (453, 461, 451), (450, 462, 454), (449, 458, 447), (454, 465, 455), (447, 463, 452), (448, 459, 449), (455, 457, 446), (472, 470, 471), (468, 473, 469), (467, 471, 466), (469, 472, 467), (466, 470, 468), (246, 248, 247), (245, 249, 250), (249, 251, 252), (251, 253, 254), (312, 254, 302), (254, 253, 308), (253, 255, 308), (252, 254, 258), (291, 310, 305), (305, 307, 281), (307, 295, 287), (295, 259, 287), (287, 281, 307), (262, 292, 284), (284, 286, 262), (286, 274, 261), (264, 262, 263), (262, 261, 272), (267, 264, 263), (263, 265, 266), (264, 267, 269), (263, 270, 271), (238, 266, 265), (309, 311, 303), (237, 265, 271), (226, 254, 312), (229, 257, 258), (239, 267, 266), (290, 282, 283), (220, 248, 246), (230, 258, 254), (240, 268, 269), (241, 269, 267), (273, 292, 262), (285, 287, 259), (259, 274, 285), (275, 260, 280), (280, 276, 277), (276, 278, 277), (277, 279, 280), (275, 279, 284), (278, 285, 286), (279, 277, 286), (306, 308, 255), (255, 295, 306), (296, 256, 301), (301, 297, 298), (297, 299, 298), (298, 300, 301), (304, 310, 294), (256, 296, 314), (293, 289, 260), (291, 260, 289), (10, 11, 8), (10, 9, 12), (12, 9, 14), (2, 8, 11), (6, 14, 9), (1, 10, 13), (5, 13, 12), (3, 11, 10), (0, 9, 8), (4, 12, 15), (7, 15, 14), (63, 37, 38), (38, 41, 40), (40, 60, 63), (63, 62, 42), (42, 45, 44), (61, 47, 48), (48, 47, 49), (50, 49, 51), (54, 52, 55), (52, 51, 55), (53, 56, 57), (33, 54, 55), (25, 62, 48), (32, 53, 51), (23, 44, 45), (31, 52, 54), (98, 38, 37), (28, 49, 47), (24, 45, 42), (19, 40, 41), (27, 48, 50), (23, 16, 99), (16, 100, 99), (99, 37, 44), (36, 57, 56), (18, 60, 40), (35, 56, 53), (101, 17, 20), (20, 41, 101), (41, 38, 101), (30, 51, 49), (34, 55, 57), (21, 42, 62), (29, 50, 52), (26, 47, 61), (22, 61, 60), (82, 43, 46), (64, 60, 61), (66, 65, 61), (67, 63, 60), (67, 66, 62), (65, 43, 82), (82, 74, 90), (90, 70, 86), (86, 78, 94), (94, 68, 84), (84, 76, 92), (92, 72, 88), (88, 80, 96), (96, 39, 64), (64, 65, 94), (65, 82, 90), (90, 86, 65), (86, 94, 65), (88, 96, 64), (92, 88, 64), (84, 92, 64), (43, 65, 66), (58, 67, 64), (67, 58, 83), (83, 75, 91), (91, 71, 87), (87, 79, 95), (95, 69, 85), (85, 77, 93), (93, 73, 89), (89, 81, 97), (97, 46, 66), (66, 67, 95), (67, 83, 91), (91, 87, 67), (87, 95, 67), (89, 97, 66), (95, 85, 66), (85, 93, 66), (84, 68, 69), (88, 72, 71), (86, 70, 73), (94, 78, 77), (96, 80, 75), (92, 76, 79), (90, 74, 81), (70, 90, 89), (72, 92, 87), (39, 96, 83), (68, 94, 85), (78, 86, 93), (80, 88, 91), (76, 84, 95), (74, 82, 97), (101, 98, 99), (17, 101, 100), (140, 160, 162), (162, 150, 141), (133, 124, 128), (128, 125, 127), (127, 126, 133), (128, 124, 129), (129, 131, 132), (133, 126, 136), (136, 134, 135), (134, 136, 138), (139, 137, 141), (137, 138, 140), (138, 142, 140), (123, 146, 145), (117, 139, 141), (113, 135, 134), (122, 145, 143), (118, 142, 138), (121, 144, 146), (107, 129, 124), (117, 115, 137), (111, 133, 135), (106, 128, 130), (102, 124, 133), (114, 136, 126), (110, 132, 131), (103, 125, 128), (109, 131, 129), (120, 143, 142), (105, 127, 125), (116, 138, 136), (108, 130, 132), (119, 141, 144), (104, 126, 127), (112, 134, 137), (154, 144, 141), (153, 149, 159), (149, 161, 159), (159, 169, 147), (153, 159, 164), (147, 164, 159), (164, 151, 168), (168, 155, 164), (155, 166, 153), (166, 158, 153), (145, 156, 167), (167, 152, 143), (157, 146, 144), (146, 157, 165), (165, 156, 145), (143, 152, 163), (163, 148, 142), (161, 149, 150), (152, 151, 164), (150, 149, 153), (157, 158, 166), (156, 155, 168), (154, 153, 158), (159, 160, 170), (159, 161, 162), (148, 163, 164), (156, 165, 166), (167, 168, 151), (147, 169, 170), (142, 148, 170), (170, 160, 140), (193, 192, 190), (195, 197, 196), (196, 197, 199), (198, 199, 201), (200, 201, 203), (202, 203, 205), (205, 207, 206), (207, 209, 208), (208, 209, 211), (212, 210, 211), (211, 213, 214), (213, 215, 216), (190, 213, 211), (177, 200, 202), (187, 210, 212), (176, 199, 197), (186, 209, 207), (173, 196, 198), (183, 206, 208), (182, 205, 203), (193, 216, 215), (171, 194, 196), (179, 202, 204), (192, 215, 213), (178, 201, 199), (188, 211, 209), (172, 195, 194), (191, 214, 216), (175, 198, 200), (185, 208, 210), (174, 197, 195), (184, 207, 205), (189, 212, 214), (181, 204, 206), (180, 203, 201), (236, 240, 241), (243, 242, 235), (236, 264, 268), (234, 262, 264), (221, 249, 245), (255, 227, 295), (227, 231, 295), (243, 271, 270), (218, 246, 250), (227, 255, 253), (217, 245, 247), (223, 251, 249), (259, 231, 274), (231, 233, 274), (244, 272, 261), (224, 222, 250), (242, 270, 272), (219, 247, 248), (229, 224, 252), (225, 253, 251), (260, 291, 281), (278, 276, 287), (276, 280, 281), (282, 290, 232), (283, 292, 273), (294, 310, 291), (256, 312, 302), (296, 300, 305), (299, 306, 307), (297, 308, 306), (298, 307, 305), (297, 301, 302), (303, 311, 228), (313, 314, 304), (283, 282, 289), (348, 350, 349), (352, 350, 359), (350, 348, 359), (354, 348, 364), (348, 347, 360), (364, 348, 360), (347, 353, 367), (365, 369, 347), (369, 360, 347), (361, 353, 355), (353, 347, 355), (351, 348, 358), (348, 354, 357), (353, 361, 363), (365, 367, 371), (369, 365, 372), (369, 375, 374), (364, 360, 368), (354, 364, 377), (357, 354, 366), (336, 342, 375), (327, 360, 374), (320, 353, 362), (323, 356, 355), (321, 333, 366), (322, 355, 347), (331, 364, 376), (334, 367, 353), (345, 378, 377), (343, 376, 368), (327, 335, 368), (331, 344, 377), (315, 347, 349), (325, 358, 357), (346, 379, 366), (337, 370, 371), (334, 338, 371), (326, 359, 351), (321, 354, 378), (316, 349, 350), (332, 365, 370), (318, 351, 358), (319, 352, 359), (340, 373, 372), (328, 361, 356), (332, 339, 372), (329, 362, 363), (317, 350, 352), (336, 369, 373), (328, 330, 363), (324, 357, 379), (341, 374, 375), (401, 400, 382), (400, 402, 384), (402, 403, 386), (386, 403, 404), (388, 404, 405), (405, 406, 392), (406, 407, 394), (407, 408, 396), (387, 423, 424), (396, 408, 409), (398, 409, 401), (381, 383, 400), (383, 385, 402), (385, 387, 403), (387, 389, 404), (389, 391, 405), (391, 393, 406), (393, 395, 407), (395, 397, 408), (397, 399, 409), (399, 381, 401), (412, 410, 418), (410, 411, 419), (418, 410, 419), (418, 417, 413), (417, 416, 414), (416, 415, 414), (414, 413, 417), (383, 381, 421), (395, 427, 428), (389, 424, 425), (385, 383, 420), (397, 428, 429), (393, 391, 425), (385, 422, 423), (399, 429, 421), (395, 393, 426), (411, 410, 420), (410, 412, 422), (413, 423, 422), (414, 424, 423), (415, 425, 424), (415, 416, 426), (416, 417, 427), (418, 428, 427), (419, 429, 428), (411, 421, 429), (439, 441, 440), (438, 442, 443), (443, 442, 444), (435, 443, 445), (437, 445, 444), (434, 442, 438), (432, 440, 441), (436, 444, 442), (431, 439, 443), (433, 441, 439), (430, 438, 440), (458, 459, 456), (458, 457, 462), (457, 465, 462), (462, 460, 461), (464, 463, 458), (462, 461, 458), (446, 457, 456), (452, 463, 464), (451, 461, 460), (453, 464, 461), (450, 460, 462), (449, 459, 458), (454, 462, 465), (447, 458, 463), (448, 456, 459), (455, 465, 457), (472, 473, 470), (468, 470, 473), (467, 472, 471), (469, 473, 472), (466, 471, 470), (543, 483, 534), (506, 484, 507), (475, 552, 479), (536, 527, 478), (483, 554, 477), (482, 560, 476), (474, 511, 510), (560, 483, 559), (553, 545, 556), (529, 521, 532), (488, 504, 503), (491, 498, 497), (517, 512, 520), (541, 533, 544), (494, 501, 500), (532, 489, 529), (503, 530, 488), (506, 486, 480), (556, 485, 553), (544, 492, 541), (500, 518, 494), (497, 542, 491), (517, 513, 495), (486, 510, 480), (480, 511, 484), (499, 509, 486), (507, 511, 515), (499, 514, 519), (506, 515, 514), (513, 524, 495), (493, 523, 522), (517, 524, 523), (493, 519, 512), (512, 514, 520), (520, 515, 513), (505, 522, 518), (518, 523, 494), (494, 524, 516), (516, 527, 501), (500, 527, 526), (505, 526, 531), (525, 536, 489), (490, 535, 534), (529, 536, 535), (490, 531, 521), (532, 527, 525), (521, 526, 532), (502, 534, 530), (530, 535, 488), (488, 536, 528), (528, 539, 504), (502, 538, 543), (503, 539, 538), (537, 548, 492), (541, 548, 547), (496, 547, 546), (496, 543, 533), (533, 538, 544), (544, 539, 537), (508, 546, 542), (491, 548, 540), (542, 547, 491), (540, 551, 498), (497, 551, 550), (508, 550, 555), (549, 552, 485), (553, 552, 481), (487, 481, 554), (487, 555, 545), (556, 551, 549), (545, 550, 556), (476, 559, 477), (562, 563, 561), (564, 565, 563), (566, 567, 565), (568, 569, 567), (570, 571, 569), (572, 573, 571), (574, 575, 573), (576, 577, 575), (568, 585, 570), (578, 579, 577), (580, 561, 579), (584, 583, 589), (562, 581, 564), (566, 584, 568), (564, 583, 566), (562, 590, 582), (580, 589, 590), (578, 588, 589), (576, 587, 588), (574, 586, 587), (570, 586, 572), (482, 509, 519), (522, 531, 482), (531, 534, 482), (482, 519, 522), (554, 483, 555), (483, 482, 534), (555, 483, 546), (543, 546, 483), (506, 480, 484), (475, 481, 552), (511, 478, 515), (478, 479, 536), (515, 478, 524), (479, 552, 551), (548, 539, 479), (539, 536, 479), (479, 551, 548), (524, 478, 527), (481, 475, 558), (477, 559, 483), (481, 558, 554), (558, 477, 554), (476, 557, 509), (557, 474, 510), (509, 557, 510), (509, 482, 476), (474, 478, 511), (560, 482, 483), (553, 487, 545), (529, 490, 521), (488, 528, 504), (491, 540, 498), (517, 493, 512), (541, 496, 533), (494, 516, 501), (532, 525, 489), (503, 502, 530), (506, 499, 486), (556, 549, 485), (544, 537, 492), (500, 505, 518), (497, 508, 542), (517, 520, 513), (486, 509, 510), (480, 510, 511), (499, 519, 509), (507, 484, 511), (499, 506, 514), (506, 507, 515), (513, 515, 524), (493, 517, 523), (517, 495, 524), (493, 522, 519), (512, 519, 514), (520, 514, 515), (505, 531, 522), (518, 522, 523), (494, 523, 524), (516, 524, 527), (500, 501, 527), (505, 500, 526), (525, 527, 536), (490, 529, 535), (529, 489, 536), (490, 534, 531), (532, 526, 527), (521, 531, 526), (502, 543, 534), (530, 534, 535), (488, 535, 536), (528, 536, 539), (502, 503, 538), (503, 504, 539), (537, 539, 548), (541, 492, 548), (496, 541, 547), (496, 546, 543), (533, 543, 538), (544, 538, 539), (508, 555, 546), (491, 547, 548), (542, 546, 547), (540, 548, 551), (497, 498, 551), (508, 497, 550), (549, 551, 552), (553, 485, 552), (487, 553, 481), (487, 554, 555), (556, 550, 551), (545, 555, 550), (476, 560, 559), (562, 564, 563), (564, 566, 565), (566, 568, 567), (568, 570, 569), (570, 572, 571), (572, 574, 573), (574, 576, 575), (576, 578, 577), (568, 584, 585), (578, 580, 579), (580, 562, 561), (583, 581, 590), (581, 582, 590), (590, 589, 583), (589, 588, 584), (588, 587, 585), (587, 586, 585), (585, 584, 588), (562, 582, 581), (566, 583, 584), (564, 581, 583), (562, 580, 590), (580, 578, 589), (578, 576, 588), (576, 574, 587), (574, 572, 586), (570, 585, 586)])
me_boltermesh.polygons.foreach_set('material_index', [0, 0, 0, 0, 0, 0, 0, 0, 0, 0, 0, 1, 1, 1, 1, 1, 1, 1, 1, 1, 1, 1, 1, 1, 1, 1, 1, 1, 1, 1, 1, 1, 1, 1, 1, 1, 1, 1, 1, 1, 2, 1, 1, 1, 1, 3, 3, 3, 3, 2, 2, 2, 2, 2, 2, 2, 2, 2, 2, 2, 2, 2, 2, 2, 1, 1, 1, 1, 1, 1, 1, 1, 1, 1, 1, 0, 1, 1, 1, 0, 0, 0, 0, 0, 1, 0, 0, 0, 1, 1, 1, 0, 1, 1, 0, 1, 0, 1, 1, 1, 1, 0, 0, 0, 0, 0, 0, 0, 0, 0, 0, 0, 0, 1, 0, 0, 0, 0, 0, 0, 0, 0, 0, 0, 0, 0, 0, 0, 0, 0, 0, 0, 0, 0, 0, 0, 0, 0, 0, 0, 0, 0, 0, 0, 0, 0, 0, 0, 1, 1, 1, 1, 1, 1, 1, 1, 1, 1, 1, 1, 0, 0, 0, 0, 0, 1, 1, 1, 0, 0, 1, 0, 1, 0, 1, 1, 1, 1, 1, 1, 0, 1, 0, 0, 1, 1, 0, 1, 1, 0, 1, 1, 1, 0, 0, 0, 0, 0, 0, 0, 0, 0, 0, 1, 1, 0, 0, 0, 0, 0, 0, 0, 0, 0, 0, 0, 0, 0, 0, 0, 0, 0, 0, 0, 0, 0, 1, 1, 1, 1, 1, 1, 1, 1, 1, 1, 1, 1, 1, 1, 1, 0, 1, 1, 1, 1, 1, 1, 0, 1, 1, 1, 1, 0, 1, 0, 1, 1, 0, 1, 1, 1, 1, 0, 1, 1, 1, 1, 1, 1, 1, 1, 1, 1, 1, 1, 1, 1, 1, 1, 1, 1, 1, 1, 1, 1, 1, 1, 1, 1, 1, 1, 1, 1, 1, 1, 1, 1, 1, 1, 1, 1, 1, 1, 1, 1, 1, 1, 1, 0, 0, 0, 0, 0, 0, 0, 0, 0, 0, 0, 0, 0, 0, 0, 0, 0, 0, 0, 0, 0, 0, 0, 2, 2, 2, 2, 2, 1, 1, 1, 1, 1, 1, 1, 1, 1, 1, 1, 1, 1, 1, 1, 1, 1, 1, 0, 0, 0, 0, 0, 0, 0, 1, 1, 0, 0, 1, 1, 0, 0, 1, 1, 1, 0, 0, 0, 0, 0, 0, 0, 1, 1, 0, 0, 0, 0, 0, 0, 0, 0, 0, 0, 0, 0, 0, 0, 0, 0, 0, 0, 0, 1, 1, 1, 1, 1, 1, 1, 1, 1, 1, 1, 1, 1, 1, 1, 1, 1, 1, 1, 1, 1, 1, 1, 1, 1, 1, 1, 1, 1, 1, 1, 1, 1, 1, 1, 1, 2, 1, 1, 1, 1, 3, 3, 3, 3, 3, 3, 3, 3, 3, 3, 3, 3, 3, 3, 3, 3, 3, 3, 3, 3, 3, 3, 3, 3, 3, 3, 3, 3, 3, 3, 3, 3, 3, 3, 2, 2, 2, 2, 2, 2, 2, 2, 2, 2, 2, 2, 2, 2, 2, 1, 1, 1, 1, 1, 1, 1, 1, 1, 1, 1, 1, 1, 1, 1, 1, 1, 0, 1, 1, 1, 0, 0, 0, 0, 0, 1, 0, 0, 0, 1, 1, 1, 0, 1, 1, 0, 1, 0, 0, 0, 0, 0, 0, 0, 0, 0, 1, 1, 1, 1, 1, 1, 1, 0, 0, 0, 0, 0, 0, 0, 0, 0, 0, 0, 0, 1, 1, 0, 0, 0, 0, 0, 0, 0, 0, 0, 0, 0, 0, 0, 0, 0, 0, 0, 0, 0, 0, 0, 0, 0, 0, 0, 0, 0, 0, 0, 0, 0, 0, 0, 0, 0, 1, 1, 0, 1, 1, 1, 1, 0, 1, 1, 1, 1, 1, 1, 1, 1, 0, 1, 1, 1, 0, 0, 0, 0, 0, 1, 0, 0, 0, 0, 0, 0, 0, 0, 0, 0, 0, 0, 1, 1, 1, 1, 1, 1, 1, 1, 1, 1, 1, 1, 1, 1, 1, 1, 1, 1, 1, 1, 1, 1, 0, 1, 1, 1, 1, 1, 1, 0, 1, 1, 1, 1, 0, 1, 0, 1, 1, 0, 1, 1, 1, 1, 0, 1, 1, 1, 1, 1, 1, 1, 1, 1, 1, 1, 1, 1, 1, 1, 1, 1, 1, 1, 1, 1, 1, 1, 1, 1, 1, 1, 1, 1, 1, 1, 1, 1, 1, 1, 1, 1, 1, 1, 1, 1, 1, 1, 1, 1, 1, 1, 1, 1, 1, 1, 0, 0, 0, 0, 0, 0, 0, 0, 0, 0, 0, 0, 0, 0, 0, 0, 0, 0, 0, 0, 0, 0, 0, 0, 0, 0, 0, 2, 2, 2, 2, 2, 0, 3, 0, 0, 0, 0, 0, 0, 3, 3, 3, 3, 3, 3, 3, 3, 3, 3, 3, 3, 3, 3, 3, 0, 0, 0, 0, 0, 0, 0, 0, 0, 0, 0, 0, 0, 0, 0, 0, 0, 0, 0, 0, 0, 0, 0, 0, 0, 0, 0, 0, 0, 0, 0, 0, 0, 0, 0, 0, 0, 0, 0, 0, 0, 0, 0, 0, 0, 0, 0, 0, 0, 1, 1, 1, 1, 1, 1, 1, 1, 1, 1, 1, 1, 1, 1, 1, 1, 1, 1, 1, 1, 1, 0, 0, 0, 0, 0, 0, 0, 0, 3, 0, 0, 0, 0, 0, 0, 0, 0, 0, 0, 0, 0, 0, 0, 0, 0, 0, 0, 0, 3, 3, 3, 3, 3, 3, 3, 3, 3, 3, 3, 3, 3, 3, 3, 0, 0, 0, 0, 0, 0, 0, 0, 0, 0, 0, 0, 0, 0, 0, 0, 0, 0, 0, 0, 0, 0, 0, 0, 0, 0, 0, 0, 0, 0, 0, 0, 0, 0, 0, 0, 0, 0, 0, 0, 0, 0, 0, 0, 0, 0, 0, 0, 0, 1, 1, 1, 1, 1, 1, 1, 1, 1, 1, 1, 1, 1, 1, 1, 1, 1, 1, 1, 1, 1, 1, 1, 1, 1, 1, 1])
_uv = me_boltermesh.uv_layers.new(name='UVMap')
_uv.uv.foreach_set('vector', [1.0, 0.0, 0.0, 1.0, 0.0, 0.0, 1.0, 0.0, 0.0, 0.0, 1.0, 0.0, 0.0, 0.0, 0.0, 0.0, 0.0, 0.0, 0.0, 1.0, 1.0, 1.0, 1.0, 1.0, 0.0, 0.0, 0.0, 0.0, 0.0, 0.0, 1.0, 0.0, 1.0, 0.0, 1.0, 0.0, 1.0, 0.0, 0.0, 0.0, 0.0, 0.0, 1.0, 1.0, 1.0, 0.0, 1.0, 0.0, 0.0, 0.0, 0.0, 1.0, 0.0, 1.0, 0.0, 0.0, 0.0, 0.0, 0.0, 0.0, 0.0, 0.0, 0.0, 0.0, 0.0, 0.0, 1.0, 0.0, 1.0, 1.0, 0.0, 0.5, 0.0, 0.0, 0.0, 0.0, 0.0, 0.0, 0.0, 0.0, 0.0, 0.0, 0.0, 0.0, 0.0, 1.0, 0.0, 0.5, 0.0, 0.5, 0.0, 0.5, 0.0, 1.0, 0.0, 0.5, 0.0, 0.5, 0.0, 1.0, 0.0, 0.5, 0.0, 1.0, 0.0, 1.0, 0.0, 0.75, 0.0, 1.0, 0.0, 0.75, 0.0, 0.75, 0.0, 0.5, 0.0, 0.75, 0.0, 0.75, 0.0, 0.5, 0.0, 0.5, 0.0, 0.5, 0.0, 1.0, 0.0, 1.0, 0.0, 1.0, 0.0, 0.0, 0.0, 0.0, 0.0, 0.0, 0.0, 0.5, 0.0, 0.5, 0.0, 0.5, 1.0, 0.0, 0.0, 0.0, 0.0, 0.0, 0.0, 1.0, 0.0, 1.0, 0.0, 1.0, 0.0, 0.0, 0.0, 0.0, 0.0, 0.0, 1.0, 1.0, 1.0, 0.5, 1.0, 0.5, 0.0, 0.5, 0.0, 0.5, 0.0, 0.5, 0.0, 0.0, 0.0, 0.0, 0.0, 0.0, 0.0, 0.75, 0.0, 1.0, 0.0, 1.0, 0.0, 1.0, 1.0, 1.0, 1.0, 1.0, 0.0, 1.0, 0.0, 1.0, 0.0, 1.0, 1.0, 0.0, 1.0, 0.0, 1.0, 0.0, 0.0, 1.0, 0.0, 1.0, 0.0, 1.0, 0.0, 0.75, 0.0, 0.75, 0.0, 0.75, 0.0, 0.0, 0.0, 0.5, 0.0, 0.5, 0.0, 0.5, 0.0, 0.5, 0.0, 0.5, 0.0, 1.0, 0.0, 1.0, 0.0, 1.0, 0.0, 1.0, 0.0, 1.0, 0.0, 1.0, 0.0, 0.9719, 0.0, 0.5281, 0.0, 0.5281, 0.0, 0.9924, 0.0, 1.0, 0.0, 0.9924, 0.0, 0.5076, 0.0, 1.0, 0.0, 0.5, 0.0, 0.5076, 0.0, 1.0, 0.0, 0.9924, 0.0, 0.5076, 0.0, 0.5, 0.0, 0.5, 0.0, 0.9719, 0.0, 0.9719, 0.0, 0.9924, 0.0, 0.9719, 0.0, 0.5076, 0.0, 0.5281, 0.0, 0.5282, 0.0, 0.9924, 0.0, 0.9718, 0.0, 0.5281, 0.0, 0.5281, 0.0, 0.5076, 0.0, 0.9719, 0.0, 0.5281, 0.0, 0.5281, 0.0, 0.9719, 0.0, 0.5281, 0.0, 0.5281, 0.0, 0.9719, 0.0, 0.5281, 0.0, 0.5281, 0.0, 0.9719, 0.0, 0.5281, 0.0, 0.5281, 0.0, 0.9719, 0.0, 0.5281, 0.0, 0.5281, 0.0, 0.9719, 0.0, 0.5281, 0.0, 0.5281, 0.0, 0.9719, 0.0, 0.5281, 0.0, 0.5281, 0.0, 0.9719, 0.0, 0.5281, 0.0, 0.5281, 0.0, 0.9719, 0.0, 0.5281, 0.0, 0.5281, 0.0, 0.9718, 0.0, 0.5281, 0.0, 0.5282, 0.0, 0.9719, 0.0, 0.5281, 0.0, 0.5281, 0.0, 0.9719, 0.0, 0.5281, 0.0, 0.5281, 0.0, 0.9719, 0.0, 0.5281, 0.0, 0.5281, 0.0, 0.9719, 0.0, 0.5281, 0.0, 0.5281, 0.0, 0.9719, 0.0, 0.5281, 0.0, 0.5281, 1.0, 0.0, 0.0, 0.0, 0.0, 0.0, 1.0, 0.0, 0.0, 0.0, 0.0, 0.0, 0.0, 1.0, 0.0, 1.0, 0.0, 1.0, 0.5, 0.0, 1.0, 1.0, 0.0, 0.5, 0.5, 0.0, 0.0, 0.0, 0.5, 0.0, 0.0, 0.0, 0.5, 0.0, 0.5, 0.0, 0.0, 0.5, 0.0, 1.0, 0.0, 0.5, 0.0, 1.0, 0.0, 1.0, 0.0, 1.0, 0.0, 1.0, 0.0, 1.0, 0.0, 1.0, 0.0, 1.0, 0.0, 1.0, 0.0, 1.0, 0.0, 1.0, 0.0, 1.0, 0.0, 1.0, 0.0, 0.5, 0.0, 1.0, 0.0, 1.0, 0.0, 1.0, 0.0, 1.0, 0.0, 1.0, 0.0, 1.0, 0.0, 1.0, 0.0, 1.0, 0.0, 1.0, 0.0, 1.0, 0.0, 1.0, 0.0, 0.0, 0.0, 0.0, 0.0, 0.0, 0.0, 1.0, 0.0, 1.0, 0.0, 1.0, 0.0, 0.5, 0.0, 0.5, 0.0, 0.5, 0.5, 0.0, 0.5, 0.0, 0.5, 0.0, 0.0, 0.0, 0.0, 0.5, 0.0, 0.5, 0.0, 1.0, 0.0, 1.0, 0.0, 1.0, 0.5, 0.0, 0.0, 0.0, 0.0, 0.0, 1.0, 0.0, 0.5, 0.0, 0.5, 0.0, 0.0, 0.0, 0.0, 0.0, 0.0, 0.0, 0.0, 1.0, 0.0, 1.0, 0.0, 1.0, 1.0, 1.0, 1.0, 0.0, 1.0, 0.0, 0.0, 1.0, 0.0, 1.0, 0.0, 1.0, 0.5, 0.0, 0.5, 0.0, 0.5, 0.0, 0.0, 1.0, 0.0, 1.0, 0.0, 1.0, 0.0, 1.0, 1.0, 1.0, 1.0, 1.0, 0.0, 1.0, 0.0, 1.0, 0.0, 1.0, 0.0, 1.0, 0.0, 1.0, 0.0, 1.0, 0.0, 1.0, 0.0, 1.0, 0.0, 1.0, 0.0, 1.0, 0.0, 1.0, 0.0, 1.0, 0.0, 1.0, 0.0, 1.0, 0.0, 1.0, 0.0, 1.0, 0.0, 1.0, 0.0, 1.0, 0.0, 1.0, 0.0, 1.0, 0.0, 1.0, 0.0, 1.0, 0.0, 1.0, 0.0, 1.0, 0.0, 1.0, 0.0, 1.0, 0.0, 1.0, 0.0, 1.0, 0.0, 1.0, 0.0, 1.0, 0.0, 1.0, 0.0, 1.0, 0.0, 1.0, 0.0, 1.0, 0.0, 1.0, 0.0, 1.0, 0.0, 1.0, 0.0, 1.0, 0.0, 1.0, 0.0, 1.0, 0.0, 1.0, 0.0, 1.0, 0.0, 1.0, 0.0, 1.0, 0.0, 1.0, 0.0, 1.0, 0.0, 1.0, 0.0, 1.0, 0.0, 1.0, 0.0, 1.0, 0.0, 1.0, 0.0, 1.0, 0.0, 1.0, 0.0, 1.0, 0.0, 1.0, 0.0, 1.0, 0.0, 1.0, 0.0, 1.0, 0.0, 1.0, 0.0, 1.0, 0.5, 1.0, 1.0, 1.0, 0.5, 1.0, 1.0, 0.0, 0.0, 1.0, 0.0, 0.0, 0.0, 1.0, 1.0, 1.0, 0.0, 1.0, 0.0, 1.0, 1.0, 1.0, 0.0, 1.0, 0.0, 1.0, 1.0, 1.0, 0.0, 1.0, 0.0, 1.0, 1.0, 1.0, 0.0, 1.0, 1.0, 1.0, 0.0, 1.0, 0.0, 1.0, 1.0, 1.0, 0.0, 1.0, 0.0, 1.0, 0.0, 1.0, 1.0, 1.0, 0.0, 1.0, 1.0, 1.0, 0.5, 1.0, 0.0, 1.0, 1.0, 1.0, 0.5, 1.0, 0.5, 1.0, 1.0, 1.0, 1.0, 1.0, 1.0, 1.0, 0.0, 1.0, 0.0, 1.0, 0.0, 1.0, 0.0, 1.0, 0.0, 1.0, 0.0, 1.0, 1.0, 1.0, 1.0, 1.0, 1.0, 1.0, 1.0, 1.0, 1.0, 1.0, 1.0, 1.0, 0.0, 1.0, 0.0, 1.0, 0.0, 1.0, 0.0, 1.0, 0.0, 1.0, 0.0, 1.0, 1.0, 1.0, 1.0, 1.0, 1.0, 1.0, 0.5, 1.0, 1.0, 1.0, 1.0, 1.0, 0.0, 0.0, 0.0, 1.0, 0.0, 1.0, 0.0, 1.0, 0.0, 1.0, 0.0, 1.0, 1.0, 1.0, 1.0, 1.0, 1.0, 1.0, 1.0, 1.0, 1.0, 1.0, 1.0, 1.0, 1.0, 1.0, 1.0, 1.0, 1.0, 1.0, 1.0, 0.0, 0.0, 0.0, 0.0, 0.0, 0.5, 1.0, 0.5, 1.0, 0.5, 1.0, 0.0, 1.0, 0.0, 1.0, 0.0, 1.0, 0.0, 1.0, 0.0, 1.0, 0.0, 1.0, 1.0, 1.0, 1.0, 0.0, 1.0, 0.0, 1.0, 1.0, 1.0, 1.0, 1.0, 1.0, 0.0, 1.0, 0.5, 1.0, 0.5, 1.0, 0.0, 1.0, 0.0, 1.0, 0.0, 1.0, 1.0, 1.0, 1.0, 1.0, 1.0, 1.0, 1.0, 0.0, 1.0, 0.0, 1.0, 0.0, 0.0, 0.0, 0.0, 0.0, 0.0, 0.0, 0.0, 0.0, 0.0, 0.0, 0.0, 0.0, 1.0, 0.0, 0.0, 1.0, 0.0, 0.0, 0.0, 0.0, 1.0, 0.0, 1.0, 0.0, 0.0, 0.0, 1.0, 0.0, 1.0, 0.0, 0.0, 0.0, 1.0, 0.0, 1.0, 0.0, 0.5, 0.0, 0.75, 0.0, 1.0, 0.0, 1.0, 0.0, 1.0, 0.0, 1.0, 0.0, 0.75, 0.0, 1.0, 0.0, 0.75, 0.0, 0.0, 0.0, 1.0, 0.0, 0.5, 0.0, 0.0, 0.0, 0.0, 0.0, 1.0, 0.0, 0.0, 0.0, 1.0, 0.0, 1.0, 0.0, 1.0, 0.0, 1.0, 0.0, 1.0, 0.0, 0.0, 0.0, 0.0, 0.0, 0.0, 0.0, 0.0, 0.0, 0.0, 0.0, 0.0, 0.0, 1.0, 0.0, 1.0, 0.0, 1.0, 0.0, 1.0, 0.0, 1.0, 0.0, 1.0, 0.0, 0.0, 0.0, 0.0, 0.0, 0.0, 0.0, 0.0, 0.0, 0.0, 0.0, 0.0, 0.0, 0.0, 0.0, 0.0, 0.0, 0.0, 0.0, 1.0, 0.0, 0.0, 0.0, 0.0, 0.0, 1.0, 0.0, 1.0, 0.0, 1.0, 0.0, 1.0, 0.0, 1.0, 0.0, 1.0, 0.0, 0.0, 0.0, 0.0, 0.0, 0.0, 0.0, 0.0, 0.0, 0.0, 0.0, 0.0, 0.0, 0.0, 0.0, 0.0, 1.0, 0.0, 1.0, 1.0, 0.0, 1.0, 0.0, 1.0, 0.0, 0.0, 0.0, 0.0, 0.0, 0.0, 0.0, 0.0, 0.0, 0.0, 0.0, 0.0, 0.0, 0.0, 0.0, 0.0, 0.0, 0.0, 0.0, 1.0, 0.0, 1.0, 0.0, 1.0, 0.0, 1.0, 0.0, 1.0, 0.0, 1.0, 0.0, 1.0, 0.0, 1.0, 0.0, 1.0, 0.0, 1.0, 0.0, 1.0, 0.0, 1.0, 0.0, 0.0, 0.0, 0.0, 0.0, 0.0, 0.0, 1.0, 1.0, 1.0, 0.0, 1.0, 0.0, 1.0, 0.0, 1.0, 0.0, 1.0, 0.0, 1.0, 0.0, 1.0, 0.0, 1.0, 0.0, 0.0, 1.0, 1.0, 1.0, 1.0, 1.0, 1.0, 0.0, 1.0, 0.0, 1.0, 0.0, 1.0, 0.0, 1.0, 0.0, 1.0, 0.0, 0.0, 0.0, 0.0, 0.0, 0.0, 0.0, 1.0, 0.0, 1.0, 0.0, 1.0, 0.0, 0.0, 0.0, 0.5, 0.0, 0.5, 0.0, 0.7499, 0.0, 0.9728, 0.0, 0.7456, 0.0, 0.9729, 0.0, 0.75, 0.0, 0.7456, 0.0, 0.9728, 0.0, 0.75, 0.0, 1.0, 0.0, 0.5114, 0.0, 0.5, 0.0, 0.5344, 0.0, 0.5114, 0.0, 0.5, 0.0, 0.5, 0.0, 0.7499, 0.0, 0.5, 0.0, 0.75, 0.0, 0.5214, 0.0, 0.75, 0.0, 0.5, 0.0, 1.0, 0.0, 1.0, 0.0, 1.0, 0.0, 1.0, 0.0, 1.0, 0.0, 1.0, 0.0, 1.0, 0.0, 1.0, 0.0, 1.0, 0.0, 1.0, 0.0, 1.0, 0.0, 1.0, 0.0, 0.0, 0.0, 0.5, 0.0, 0.5, 0.0, 0.7524, 0.0, 0.9713, 0.0, 0.7535, 0.0, 0.973, 0.0, 0.75, 0.0, 0.7535, 0.0, 0.9713, 0.0, 0.75, 0.0, 1.0, 0.0, 0.5165, 0.0, 0.5, 0.0, 0.5303, 0.0, 0.5223, 0.0, 0.5, 0.0, 0.5165, 0.0, 0.5303, 0.0, 0.75, 0.0, 0.7524, 0.0, 0.5223, 0.0, 0.75, 0.0, 0.5, 0.0, 1.0, 0.0, 1.0, 0.0, 1.0, 0.0, 1.0, 0.0, 1.0, 0.0, 1.0, 0.0, 1.0, 0.0, 1.0, 0.0, 0.9728, 0.0, 0.973, 0.0, 0.0, 0.0, 0.0, 0.0, 0.0, 0.0, 1.0, 0.0, 1.0, 0.0, 1.0, 0.0, 0.0, 0.0, 1.0, 0.0, 1.0, 0.0, 0.973, 0.0, 0.0, 0.0, 1.0, 0.0, 0.0, 0.0, 0.9713, 0.0, 1.0, 0.0, 0.0, 0.0, 1.0, 0.0, 1.0, 0.0, 1.0, 0.0, 1.0, 0.0, 1.0, 0.0, 0.9729, 0.0, 0.9728, 0.0, 1.0, 0.0, 1.0, 0.0, 1.0, 0.0, 1.0, 0.0, 0.0, 1.0, 0.0, 0.0, 1.0, 0.0, 1.0, 0.0, 1.0, 0.5, 0.0, 0.0, 0.125, 0.0, 0.25, 0.0, 0.0, 0.0, 0.0, 0.0, 0.0, 0.0, 1.0, 0.0, 1.0, 0.0, 1.0, 0.0, 0.0, 0.0, 0.0, 0.0, 0.0, 0.0, 0.25, 0.0, 0.125, 0.0, 0.25, 0.0, 0.375, 0.0, 0.25, 0.0, 0.375, 0.0, 0.375, 0.0, 0.5, 0.0, 0.5, 0.0, 0.75, 0.0, 0.5, 0.0, 0.75, 0.0, 0.875, 0.0, 0.75, 0.0, 0.875, 0.0, 1.0, 0.0, 1.0, 0.0, 1.0, 0.0, 0.375, 0.0, 0.375, 0.0, 0.375, 0.0, 0.5, 0.0, 0.5, 0.0, 0.5, 0.0, 0.0, 0.0, 0.0, 0.0, 0.0, 0.0, 0.0, 0.0, 0.0, 0.0, 0.0, 0.0, 1.0, 0.0, 1.0, 0.0, 1.0, 0.0, 0.0, 0.0, 0.0, 0.0, 0.0, 0.0, 0.75, 0.0, 0.75, 0.0, 0.75, 0.0, 0.125, 0.0, 0.0, 0.0, 0.0, 0.0, 0.875, 0.0, 0.75, 0.0, 0.75, 0.0, 0.75, 0.0, 0.5, 0.0, 0.5, 0.0, 0.5, 0.0, 0.5, 0.0, 0.5, 0.0, 0.75, 0.0, 0.75, 0.0, 0.75, 0.0, 0.0, 0.0, 0.0, 1.0, 0.0, 1.0, 1.0, 0.0, 1.0, 0.0, 1.0, 0.0, 1.0, 0.0, 1.0, 0.0, 1.0, 0.0, 0.25, 0.0, 0.125, 0.0, 0.125, 0.0, 0.125, 0.0, 0.125, 0.0, 0.125, 0.0, 1.0, 0.5, 1.0, 0.0, 1.0, 0.0, 0.875, 0.0, 0.875, 0.0, 0.875, 0.0, 0.0, 1.0, 1.0, 1.0, 1.0, 1.0, 0.25, 0.0, 0.25, 0.0, 0.25, 0.0, 1.0, 0.0, 1.0, 0.0, 1.0, 0.0, 1.0, 1.0, 1.0, 0.5, 1.0, 0.5, 0.375, 0.0, 0.25, 0.0, 0.25, 0.0, 0.0, 0.0, 0.0, 0.0, 0.0, 0.0, 0.25, 0.0, 0.25, 0.0, 0.25, 0.0, 0.0, 0.0, 0.0, 0.0, 0.0, 0.0, 1.0, 1.0, 1.0, 1.0, 1.0, 1.0, 0.375, 0.0, 0.375, 0.0, 0.375, 0.0, 0.0, 0.0, 0.0, 0.0, 0.0, 0.0, 1.0, 0.0, 1.0, 0.0, 1.0, 0.0, 0.5, 0.0, 0.375, 0.0, 0.375, 0.0, 1.0, 1.0, 0.9, 0.5, 1.0, 0.5, 0.9, 1.0, 0.8, 0.5, 0.9, 0.5, 0.8, 1.0, 0.7, 0.5, 0.8, 0.5, 0.7, 0.5, 0.6, 1.0, 0.6, 0.5, 0.6, 0.5, 0.5, 1.0, 0.5, 0.5, 0.5, 1.0, 0.4, 0.5, 0.5, 0.5, 0.4, 1.0, 0.3, 0.5, 0.4, 0.5, 0.3, 1.0, 0.2, 0.5, 0.3, 0.5, 0.4783, 0.1758, 0.3911, 0.05584, 0.3911, 0.05584, 0.2, 0.5, 0.1, 1.0, 0.1, 0.5, 0.1, 0.5, -7.451e-08, 1.0, -7.451e-08, 0.5, 0.25, 0.49, 0.3911, 0.4442, 0.25, 0.49, 0.3911, 0.4442, 0.4783, 0.3242, 0.3911, 0.4442, 0.4783, 0.3242, 0.4783, 0.1758, 0.4783, 0.3242, 0.4783, 0.1758, 0.3911, 0.05584, 0.4783, 0.1758, 0.3911, 0.05584, 0.25, 0.01, 0.3911, 0.05584, 0.25, 0.01, 0.1089, 0.05584, 0.25, 0.01, 0.1089, 0.05584, 0.02175, 0.1758, 0.1089, 0.05584, 0.02175, 0.1758, 0.02175, 0.3242, 0.02175, 0.1758, 0.02175, 0.3242, 0.1089, 0.4442, 0.02175, 0.3242, 0.1089, 0.4442, 0.25, 0.49, 0.1089, 0.4442, 0.4444, 0.1868, 0.4444, 0.3132, 0.05561, 0.3132, 0.3911, 0.4442, 0.25, 0.49, 0.3911, 0.4442, 0.02175, 0.1758, 0.02175, 0.3242, 0.02175, 0.3242, 0.3911, 0.05584, 0.25, 0.01, 0.25, 0.01, 0.4783, 0.3242, 0.3911, 0.4442, 0.4783, 0.3242, 0.02175, 0.3242, 0.1089, 0.4442, 0.1089, 0.4442, 0.1089, 0.05584, 0.25, 0.01, 0.1089, 0.05584, 0.4783, 0.3242, 0.4783, 0.1758, 0.4783, 0.1758, 0.1089, 0.4442, 0.25, 0.49, 0.25, 0.49, 0.02175, 0.1758, 0.1089, 0.05584, 0.02175, 0.1758, 0.25, 0.4544, 0.3911, 0.4442, 0.25, 0.49, 0.3701, 0.4154, 0.4783, 0.3242, 0.3911, 0.4442, 0.4444, 0.1868, 0.4783, 0.3242, 0.4444, 0.3132, 0.3701, 0.08464, 0.4783, 0.1758, 0.4444, 0.1868, 0.25, 0.0456, 0.3911, 0.05584, 0.3701, 0.08464, 0.25, 0.0456, 0.1089, 0.05584, 0.25, 0.01, 0.1299, 0.08464, 0.02175, 0.1758, 0.1089, 0.05584, 0.05561, 0.3132, 0.02175, 0.1758, 0.05561, 0.1868, 0.1299, 0.4154, 0.02175, 0.3242, 0.05561, 0.3132, 0.25, 0.4544, 0.1089, 0.4442, 0.1299, 0.4154, 1.0, 0.0, 0.0, 1.0, 0.0, 0.0, 0.0, 0.0, 1.0, 0.0, 1.0, 0.0, 1.0, 0.0, 0.0, 0.0, 1.0, 0.0, 1.0, 0.0, 1.0, 0.0, 1.0, 0.0, 1.0, 0.0, 0.0, 0.0, 0.0, 0.0, 0.0, 0.0, 0.0, 0.0, 0.0, 0.0, 0.0, 1.0, 1.0, 1.0, 1.0, 1.0, 0.0, 0.0, 0.0, 0.0, 0.0, 0.0, 1.0, 0.0, 1.0, 0.0, 1.0, 0.0, 1.0, 1.0, 1.0, 0.0, 1.0, 0.0, 0.0, 0.0, 0.0, 1.0, 0.0, 1.0, 1.0, 0.0, 0.0, 1.0, 0.0, 0.0, 1.0, 0.0, 1.0, 0.0, 1.0, 0.0, 0.0, 0.0, 0.0, 1.0, 0.0, 1.0, 1.0, 0.0, 1.0, 0.0, 1.0, 0.0, 1.0, 0.0, 0.0, 0.0, 0.0, 0.0, 1.0, 0.0, 1.0, 0.0, 1.0, 0.0, 0.0, 0.0, 0.0, 0.0, 0.0, 0.0, 1.0, 1.0, 1.0, 0.0, 1.0, 0.0, 0.0, 0.0, 0.0, 0.0, 0.0, 0.0, 1.0, 0.0, 1.0, 0.0, 1.0, 0.0, 0.0, 1.0, 1.0, 1.0, 1.0, 1.0, 0.0, 0.0, 0.0, 0.0, 0.0, 0.0, 1.0, 0.0, 0.0, 1.0, 0.0, 0.0, 0.0, 1.0, 1.0, 1.0, 1.0, 1.0, 1.0, 0.0, 0.0, 0.0, 0.0, 0.0, 1.0, 1.0, 1.0, 0.0, 1.0, 0.0, 0.0, 0.0, 0.0, 1.0, 0.0, 1.0, 1.0, 0.0, 1.0, 1.0, 0.0, 1.0, 0.0, 0.0, 0.0, 0.0, 1.0, 0.0, 0.0, 0.0, 0.0, 0.0, 1.0, 0.0, 0.0, 0.0, 0.0, 0.0, 1.0, 0.0, 1.0, 0.0, 1.0, 0.0, 0.75, 0.0, 1.0, 0.0, 0.0, 0.0, 0.5, 0.0, 0.0, 0.0, 0.0, 0.0, 0.5, 0.0, 1.0, 0.0, 1.0, 0.0, 1.0, 0.0, 1.0, 0.0, 1.0, 0.0, 0.75, 0.0, 0.75, 0.0, 0.5, 0.0, 0.75, 0.0, 0.5, 0.0, 0.0, 0.0, 0.5, 0.0, 0.0, 0.0, 0.0, 0.0, 0.5, 0.0, 0.5, 0.0, 0.75, 0.0, 0.5, 0.0, 1.0, 0.0, 1.0, 0.0, 0.75, 0.0, 0.75, 0.0, 0.5, 0.0, 1.0, 0.0, 0.5, 0.0, 0.0, 0.0, 0.0, 0.0, 1.0, 0.0, 1.0, 0.0, 0.0, 0.0, 1.0, 0.0, 0.0, 0.0, 0.0, 0.0, 1.0, 0.0, 1.0, 0.0, 0.0, 0.0, 0.0, 0.0, 0.0, 0.0, 1.0, 0.0, 1.0, 0.0, 1.0, 0.0, 1.0, 0.0, 0.0, 0.0, 0.0, 0.0, 0.0, 0.0, 1.0, 0.0, 1.0, 0.0, 0.0, 0.0, 1.0, 0.0, 1.0, 0.0, 1.0, 0.0, 0.0, 0.0, 0.0, 0.0, 0.0, 0.0, 1.0, 0.0, 1.0, 0.0, 1.0, 0.0, 1.0, 0.0, 1.0, 0.0, 1.0, 0.0, 1.0, 0.0, 1.0, 0.0, 1.0, 0.0, 1.0, 0.0, 1.0, 0.0, 1.0, 0.0, 1.0, 1.0, 1.0, 1.0, 1.0, 0.0, 1.0, 0.0, 1.0, 0.0, 1.0, 0.0, 1.0, 0.0, 1.0, 0.0, 1.0, 0.0, 1.0, 0.0, 1.0, 0.0, 1.0, 0.0, 1.0, 0.0, 1.0, 0.0, 1.0, 0.0, 0.5, 0.0, 0.5, 0.0, 0.0, 0.0, 0.0, 0.0, 0.0, 0.0, 0.5, 0.0, 0.9728, 0.0, 0.9729, 0.0, 0.7456, 0.0, 0.7456, 0.0, 0.5214, 0.0, 0.5344, 0.0, 0.5214, 0.0, 0.5114, 0.0, 0.5344, 0.0, 0.5344, 0.0, 0.7499, 0.0, 0.7456, 0.0, 0.9728, 0.0, 0.7499, 0.0, 0.75, 0.0, 0.5114, 0.0, 0.5, 0.0, 0.5, 0.0, 0.7499, 0.0, 0.5344, 0.0, 0.5, 0.0, 0.5, 0.0, 0.5, 0.0, 0.0, 0.0, 0.0, 0.0, 0.0, 0.0, 0.5, 0.0, 0.9713, 0.0, 0.973, 0.0, 0.7535, 0.0, 0.7535, 0.0, 0.5223, 0.0, 0.5303, 0.0, 0.5223, 0.0, 0.5165, 0.0, 0.5303, 0.0, 0.5303, 0.0, 0.7524, 0.0, 0.7535, 0.0, 1.0, 0.0, 1.0, 0.0, 1.0, 0.0, 0.973, 0.0, 0.9713, 0.0, 0.0, 0.0, 1.0, 0.0, 1.0, 0.0, 0.9729, 0.0, 1.0, 0.0, 0.9729, 0.0, 1.0, 0.0, 1.0, 0.0, 1.0, 1.0, 0.0, 1.0, 1.0, 0.0, 0.0, 0.0, 0.0, 0.0, 0.0, 0.0, 0.0, 0.0, 0.0, 0.0, 0.0, 1.0, 0.0, 1.0, 1.0, 1.0, 0.0, 0.0, 0.0, 0.0, 0.0, 0.0, 1.0, 0.0, 1.0, 0.0, 1.0, 0.0, 1.0, 0.0, 1.0, 0.0, 0.0, 0.0, 1.0, 1.0, 1.0, 1.0, 1.0, 0.0, 0.0, 0.0, 0.0, 0.0, 0.0, 1.0, 0.0, 0.0, 0.0, 0.0, 0.0, 0.0, 0.0, 0.0, 0.0, 0.0, 0.0, 0.0, 0.0, 0.5, 0.0, 0.0, 1.0, 0.0, 1.0, 0.0, 1.0, 0.5, 1.0, 1.0, 1.0, 1.0, 0.0, 1.0, 0.0, 0.5, 0.0, 0.0, 0.0, 0.5, 0.0, 0.0, 0.0, 0.0, 0.0, 0.0, 0.0, 0.0, 0.0, 1.0, 0.0, 1.0, 0.0, 0.5, 0.0, 0.5, 0.0, 1.0, 0.0, 1.0, 0.0, 0.5, 0.0, 1.0, 0.0, 1.0, 0.0, 0.5, 0.0, 0.5, 0.0, 0.75, 0.0, 0.5, 0.0, 1.0, 0.0, 0.75, 0.0, 1.0, 0.0, 1.0, 0.0, 0.75, 0.0, 0.5, 0.0, 0.5, 0.0, 0.75, 0.0, 0.5, 0.0, 0.5, 0.0, 0.5, 0.0, 1.0, 0.0, 1.0, 0.0, 1.0, 0.0, 0.0, 0.0, 0.0, 0.0, 0.0, 0.0, 0.5, 0.0, 0.5, 0.0, 0.5, 1.0, 0.0, 1.0, 0.0, 0.0, 0.0, 0.0, 1.0, 0.0, 1.0, 0.0, 1.0, 0.0, 0.0, 0.0, 0.0, 0.0, 0.0, 1.0, 1.0, 1.0, 1.0, 1.0, 0.5, 0.0, 0.5, 0.0, 0.5, 0.0, 0.5, 0.0, 0.0, 0.0, 0.0, 0.0, 0.0, 0.0, 0.0, 0.0, 0.0, 0.0, 0.0, 0.0, 0.0, 0.0, 0.0, 0.0, 0.0, 0.0, 0.75, 0.0, 0.75, 0.0, 1.0, 0.0, 1.0, 0.0, 1.0, 1.0, 1.0, 0.0, 1.0, 0.0, 1.0, 0.0, 1.0, 1.0, 0.0, 1.0, 0.0, 1.0, 0.5, 1.0, 0.5, 1.0, 0.5, 1.0, 0.0, 1.0, 0.5, 1.0, 0.0, 1.0, 0.0, 0.0, 1.0, 0.0, 1.0, 0.0, 1.0, 0.0, 0.75, 0.0, 0.75, 0.0, 0.75, 0.0, 0.0, 0.0, 0.0, 0.0, 0.5, 0.0, 0.5, 0.0, 0.5, 0.0, 0.5, 0.0, 1.0, 0.0, 1.0, 0.0, 1.0, 0.0, 1.0, 0.0, 1.0, 0.0, 1.0, 0.0, 0.9719, 0.0, 0.9719, 0.0, 0.5281, 0.0, 0.9924, 0.0, 1.0, 0.0, 1.0, 0.0, 0.5076, 0.0, 0.9924, 0.0, 1.0, 0.0, 0.5076, 0.0, 0.5, 0.0, 1.0, 0.0, 0.5076, 0.0, 0.5076, 0.0, 0.5, 0.0, 0.9924, 0.0, 0.9719, 0.0, 0.9719, 0.0, 0.9719, 0.0, 0.9719, 0.0, 0.9719, 0.0, 0.9719, 0.0, 0.9719, 0.0, 0.9719, 0.0, 0.9719, 0.0, 0.9719, 0.0, 0.9719, 0.0, 0.9719, 0.0, 0.9719, 0.0, 0.9719, 0.0, 0.9719, 0.0, 0.9719, 0.0, 0.9719, 0.0, 0.9719, 0.0, 0.9719, 0.0, 0.9719, 0.0, 0.9719, 0.0, 0.9719, 0.0, 0.9719, 0.0, 0.9719, 0.0, 0.9718, 0.0, 0.9924, 0.0, 0.9924, 0.0, 0.9924, 0.0, 0.9719, 0.0, 0.9924, 0.0, 0.9719, 0.0, 0.9719, 0.0, 0.9719, 0.0, 0.9719, 0.0, 0.9924, 0.0, 0.9719, 0.0, 0.9719, 0.0, 0.9924, 0.0, 0.9719, 0.0, 0.9719, 0.0, 0.9924, 0.0, 0.9719, 0.0, 0.9719, 0.0, 0.9924, 0.0, 0.9719, 0.0, 0.9719, 0.0, 0.9924, 0.0, 0.9719, 0.0, 0.9924, 0.0, 0.5076, 0.0, 0.5282, 0.0, 0.5076, 0.0, 0.9924, 0.0, 0.5076, 0.0, 0.5282, 0.0, 0.5281, 0.0, 0.5281, 0.0, 0.5281, 0.0, 0.5281, 0.0, 0.5281, 0.0, 0.5281, 0.0, 0.5281, 0.0, 0.5281, 0.0, 0.5281, 0.0, 0.5281, 0.0, 0.5281, 0.0, 0.5281, 0.0, 0.5281, 0.0, 0.5281, 0.0, 0.5281, 0.0, 0.5281, 0.0, 0.5281, 0.0, 0.5281, 0.0, 0.5281, 0.0, 0.5281, 0.0, 0.5281, 0.0, 0.5281, 0.0, 0.5281, 0.0, 0.5281, 0.0, 0.5076, 0.0, 0.5076, 0.0, 0.5076, 0.0, 0.5281, 0.0, 0.5076, 0.0, 0.5281, 0.0, 0.5281, 0.0, 0.5281, 0.0, 0.5281, 0.0, 0.5076, 0.0, 0.5281, 0.0, 0.5281, 0.0, 0.5076, 0.0, 0.5281, 0.0, 0.5281, 0.0, 0.5076, 0.0, 0.5281, 0.0, 0.5281, 0.0, 0.5076, 0.0, 0.5281, 0.0, 0.5281, 0.0, 0.5076, 0.0, 0.9719, 0.0, 0.9719, 0.0, 0.5281, 0.0, 0.9719, 0.0, 0.9719, 0.0, 0.5281, 0.0, 0.9719, 0.0, 0.9719, 0.0, 0.5281, 0.0, 0.9719, 0.0, 0.9719, 0.0, 0.5281, 0.0, 0.9719, 0.0, 0.9719, 0.0, 0.5281, 0.0, 0.9719, 0.0, 0.9719, 0.0, 0.5281, 0.0, 0.9719, 0.0, 0.9719, 0.0, 0.5281, 0.0, 0.9719, 0.0, 0.9719, 0.0, 0.5281, 0.0, 0.9719, 0.0, 0.9719, 0.0, 0.5281, 0.0, 0.9718, 0.0, 0.9719, 0.0, 0.5281, 0.0, 0.9719, 0.0, 0.9719, 0.0, 0.5281, 0.0, 0.9719, 0.0, 0.9719, 0.0, 0.5281, 0.0, 0.9719, 0.0, 0.9719, 0.0, 0.5281, 0.0, 0.9719, 0.0, 0.9719, 0.0, 0.5281, 0.0, 0.9719, 0.0, 0.9719, 0.0, 0.5281, 1.0, 0.0, 1.0, 0.0, 0.0, 0.0, 1.0, 0.0, 1.0, 0.0, 0.0, 0.0, 0.0, 1.0, 0.0, 1.0, 0.0, 1.0, 0.0, 1.0, 0.0, 1.0, 0.0, 1.0, 0.0, 0.5, 0.0, 0.0, 0.5, 0.0, 0.5, 0.0, 1.0, 0.0, 1.0, 1.0, 1.0, 1.0, 0.0, 1.0, 0.0, 0.5, 0.5, 0.0, 0.0, 0.0, 0.0, 0.0, 0.0, 0.0, 0.0, 0.0, 0.5, 0.0, 0.0, 0.5, 0.0, 1.0, 0.0, 1.0, 0.0, 1.0, 0.0, 1.0, 0.0, 0.5, 0.0, 1.0, 0.0, 1.0, 0.0, 1.0, 0.0, 1.0, 0.0, 1.0, 0.0, 1.0, 0.0, 1.0, 0.0, 1.0, 0.0, 1.0, 0.0, 1.0, 0.0, 1.0, 0.0, 1.0, 0.0, 1.0, 0.0, 1.0, 0.0, 1.0, 0.0, 1.0, 0.0, 1.0, 0.0, 1.0, 0.0, 0.5, 0.0, 0.5, 0.0, 1.0, 0.0, 1.0, 0.0, 1.0, 0.0, 1.0, 0.0, 1.0, 0.0, 1.0, 0.0, 1.0, 0.0, 1.0, 0.0, 1.0, 0.0, 1.0, 0.0, 0.0, 0.0, 0.0, 0.0, 0.0, 0.0, 1.0, 0.0, 1.0, 0.0, 1.0, 0.0, 0.5, 0.0, 0.5, 0.0, 0.5, 0.5, 0.0, 0.5, 0.0, 0.5, 0.0, 0.0, 0.0, 0.0, 0.0, 0.0, 0.5, 0.0, 1.0, 0.0, 1.0, 0.0, 1.0, 0.5, 0.0, 0.5, 0.0, 0.0, 0.0, 1.0, 0.0, 1.0, 0.0, 0.5, 0.0, 0.0, 0.0, 0.0, 0.0, 0.0, 0.0, 0.0, 1.0, 0.0, 1.0, 0.0, 1.0, 1.0, 1.0, 1.0, 1.0, 1.0, 0.0, 0.0, 1.0, 0.0, 1.0, 0.0, 1.0, 0.5, 0.0, 0.5, 0.0, 0.5, 0.0, 0.0, 1.0, 0.0, 1.0, 0.0, 1.0, 0.0, 1.0, 0.0, 1.0, 1.0, 1.0, 0.0, 1.0, 0.0, 1.0, 0.0, 1.0, 0.0, 1.0, 0.0, 1.0, 0.0, 1.0, 0.0, 1.0, 0.0, 1.0, 0.0, 1.0, 0.0, 1.0, 0.0, 1.0, 0.0, 1.0, 0.0, 1.0, 0.0, 1.0, 0.0, 1.0, 0.0, 1.0, 0.0, 1.0, 0.0, 1.0, 0.0, 1.0, 0.0, 1.0, 0.0, 1.0, 0.0, 1.0, 0.0, 1.0, 0.0, 1.0, 0.0, 1.0, 0.0, 1.0, 0.0, 1.0, 0.0, 1.0, 0.0, 1.0, 0.0, 1.0, 0.0, 1.0, 0.0, 1.0, 0.0, 1.0, 0.0, 1.0, 0.0, 1.0, 0.0, 1.0, 0.0, 1.0, 0.0, 1.0, 0.0, 1.0, 0.0, 1.0, 0.0, 1.0, 0.0, 1.0, 0.0, 1.0, 0.0, 1.0, 0.0, 1.0, 0.0, 1.0, 0.0, 1.0, 0.0, 1.0, 0.0, 1.0, 0.0, 1.0, 0.0, 1.0, 0.0, 1.0, 0.0, 1.0, 0.0, 1.0, 0.0, 1.0, 0.0, 1.0, 0.0, 1.0, 0.0, 1.0, 0.0, 1.0, 0.0, 1.0, 0.0, 1.0, 0.0, 1.0, 0.0, 1.0, 0.0, 1.0, 0.0, 1.0, 0.0, 1.0, 0.0, 1.0, 0.0, 1.0, 0.0, 1.0, 0.0, 1.0, 0.0, 1.0, 0.0, 1.0, 0.0, 1.0, 0.0, 1.0, 0.0, 1.0, 0.0, 1.0, 0.0, 1.0, 0.0, 1.0, 0.0, 1.0, 0.0, 1.0, 0.0, 1.0, 0.0, 1.0, 0.0, 1.0, 0.0, 1.0, 0.0, 1.0, 0.0, 1.0, 0.0, 1.0, 0.0, 1.0, 0.0, 1.0, 0.0, 1.0, 0.0, 1.0, 0.0, 1.0, 0.0, 1.0, 0.0, 1.0, 0.0, 1.0, 0.0, 1.0, 0.5, 1.0, 1.0, 1.0, 1.0, 1.0, 1.0, 0.0, 1.0, 1.0, 0.0, 1.0, 0.0, 1.0, 1.0, 1.0, 1.0, 1.0, 0.0, 1.0, 1.0, 1.0, 1.0, 1.0, 0.0, 1.0, 1.0, 1.0, 1.0, 1.0, 0.0, 1.0, 1.0, 1.0, 1.0, 1.0, 1.0, 1.0, 1.0, 1.0, 0.0, 1.0, 1.0, 1.0, 1.0, 1.0, 0.0, 1.0, 0.0, 1.0, 1.0, 1.0, 1.0, 1.0, 0.0, 1.0, 0.0, 1.0, 1.0, 1.0, 1.0, 1.0, 1.0, 1.0, 0.5, 1.0, 1.0, 1.0, 1.0, 1.0, 0.5, 1.0, 1.0, 1.0, 1.0, 1.0, 1.0, 1.0, 0.0, 1.0, 0.0, 1.0, 0.0, 1.0, 0.0, 1.0, 0.0, 1.0, 0.0, 1.0, 1.0, 1.0, 1.0, 1.0, 1.0, 1.0, 1.0, 1.0, 1.0, 1.0, 1.0, 1.0, 0.0, 1.0, 0.0, 1.0, 0.0, 1.0, 0.0, 1.0, 0.0, 1.0, 0.0, 1.0, 1.0, 1.0, 1.0, 1.0, 1.0, 1.0, 0.5, 1.0, 0.5, 1.0, 1.0, 1.0, 0.0, 0.0, 0.0, 0.0, 0.0, 1.0, 0.0, 1.0, 0.0, 1.0, 0.0, 1.0, 1.0, 1.0, 1.0, 1.0, 1.0, 1.0, 1.0, 1.0, 1.0, 1.0, 1.0, 1.0, 1.0, 1.0, 1.0, 1.0, 1.0, 1.0, 1.0, 0.0, 1.0, 0.0, 0.0, 0.0, 0.5, 1.0, 0.5, 1.0, 0.5, 1.0, 0.0, 1.0, 0.0, 1.0, 0.0, 1.0, 0.0, 1.0, 0.0, 1.0, 0.0, 1.0, 1.0, 1.0, 1.0, 1.0, 1.0, 0.0, 1.0, 1.0, 1.0, 1.0, 1.0, 1.0, 0.0, 1.0, 0.0, 1.0, 0.5, 1.0, 0.0, 1.0, 0.0, 1.0, 0.0, 1.0, 1.0, 1.0, 1.0, 1.0, 1.0, 1.0, 1.0, 0.0, 1.0, 0.0, 1.0, 0.0, 0.0, 0.0, 0.0, 0.0, 0.0, 0.0, 1.0, 0.0, 1.0, 0.0, 1.0, 0.0, 1.0, 0.0, 1.0, 0.0, 1.0, 0.0, 0.0, 0.0, 0.0, 0.0, 0.0, 0.0, 0.0, 0.0, 0.0, 0.0, 0.0, 0.0, 0.0, 0.0, 0.0, 0.0, 0.0, 0.0, 0.0, 0.0, 0.0, 0.0, 0.0, 0.0, 1.0, 0.0, 1.0, 0.0, 1.0, 0.0, 0.0, 0.0, 0.0, 0.0, 0.0, 0.0, 0.0, 0.0, 0.0, 0.0, 0.0, 1.0, 0.0, 0.0, 0.0, 0.0, 0.0, 0.0, 0.0, 0.0, 0.0, 0.0, 0.0, 0.0, 0.0, 0.0, 0.0, 0.0, 0.0, 0.0, 0.0, 0.0, 0.0, 0.0, 0.0, 0.0, 1.0, 0.0, 1.0, 0.0, 1.0, 0.0, 0.0, 0.0, 0.0, 0.0, 0.0, 0.0, 0.0, 1.0, 0.0, 1.0, 1.0, 1.0, 1.0, 0.0, 1.0, 0.0, 1.0, 0.0, 0.0, 0.0, 0.0, 0.0, 0.0, 0.0, 0.9729, 0.0, 1.0, 0.0, 0.75, 0.0, 0.5114, 0.0, 0.5214, 0.0, 0.5, 0.0, 0.5214, 0.0, 0.7456, 0.0, 0.75, 0.0, 1.0, 0.0, 1.0, 0.0, 1.0, 0.0, 1.0, 0.0, 1.0, 0.0, 1.0, 0.0, 1.0, 0.0, 1.0, 0.0, 1.0, 0.0, 0.973, 0.0, 1.0, 0.0, 0.75, 0.0, 0.9713, 0.0, 0.7524, 0.0, 0.75, 0.0, 0.5165, 0.0, 0.5, 0.0, 0.5, 0.0, 0.5223, 0.0, 0.5, 0.0, 0.5, 0.0, 0.5303, 0.0, 0.5, 0.0, 0.75, 0.0, 0.5223, 0.0, 0.7535, 0.0, 0.75, 0.0, 1.0, 0.0, 1.0, 0.0, 1.0, 0.0, 0.0, 0.0, 0.0, 0.0, 1.0, 0.0, 1.0, 0.0, 1.0, 0.0, 1.0, 0.0, 1.0, 0.0, 1.0, 1.0, 0.0, 1.0, 1.0, 1.0, 1.0, 1.0, 1.0, 0.5, 1.0, 1.0, 1.0, 0.0, 1.0, 0.5, 1.0, 0.0, 1.0, 0.0, 0.75, 0.0, 1.0, 0.0, 0.0, 0.0, 0.5, 0.0, 0.75, 0.0, 1.0, 0.0, 0.5, 0.0, 0.0, 0.0, 0.0, 0.0, 0.125, 0.0, 0.25, 0.0, 0.375, 0.0, 0.0, 0.0, 0.375, 0.0, 0.5, 0.0, 0.0, 0.0, 0.0, 0.0, 0.0, 0.0, 0.0, 0.0, 0.0, 0.0, 0.0, 0.0, 0.0, 0.0, 1.0, 0.0, 1.0, 0.0, 1.0, 0.0, 1.0, 0.0, 1.0, 0.0, 1.0, 0.0, 0.0, 0.0, 0.0, 0.0, 0.0, 0.0, 0.25, 0.0, 0.125, 0.0, 0.125, 0.0, 0.375, 0.0, 0.25, 0.0, 0.25, 0.0, 0.375, 0.0, 0.375, 0.0, 0.5, 0.0, 0.75, 0.0, 0.5, 0.0, 0.5, 0.0, 0.875, 0.0, 0.75, 0.0, 0.75, 0.0, 1.0, 0.0, 1.0, 0.0, 1.0, 0.0, 0.375, 0.0, 0.375, 0.0, 0.375, 0.0, 0.5, 0.0, 0.5, 0.0, 0.5, 0.0, 0.0, 0.0, 0.0, 0.0, 0.0, 0.0, 0.0, 0.0, 0.0, 0.0, 0.0, 0.0, 1.0, 0.0, 1.0, 0.0, 1.0, 0.0, 0.0, 0.0, 0.0, 0.0, 0.0, 0.0, 0.75, 0.0, 0.75, 0.0, 0.75, 0.0, 0.125, 0.0, 0.125, 0.0, 0.0, 0.0, 0.875, 0.0, 0.875, 0.0, 0.75, 0.0, 0.75, 0.0, 0.75, 0.0, 0.5, 0.0, 0.5, 0.0, 0.5, 0.0, 0.5, 0.0, 0.75, 0.0, 0.75, 0.0, 0.75, 0.0, 0.0, 0.0, 0.0, 0.0, 0.0, 1.0, 1.0, 0.0, 1.0, 0.0, 1.0, 0.0, 1.0, 0.0, 1.0, 0.0, 1.0, 0.0, 0.25, 0.0, 0.25, 0.0, 0.125, 0.0, 0.125, 0.0, 0.125, 0.0, 0.125, 0.0, 1.0, 0.5, 1.0, 0.5, 1.0, 0.0, 0.875, 0.0, 0.875, 0.0, 0.875, 0.0, 0.0, 1.0, 0.0, 1.0, 1.0, 1.0, 0.25, 0.0, 0.25, 0.0, 0.25, 0.0, 1.0, 0.0, 1.0, 0.0, 1.0, 0.0, 1.0, 1.0, 1.0, 1.0, 1.0, 0.5, 0.375, 0.0, 0.375, 0.0, 0.25, 0.0, 0.0, 0.0, 0.0, 0.0, 0.0, 0.0, 0.25, 0.0, 0.25, 0.0, 0.25, 0.0, 0.0, 0.0, 0.0, 0.0, 0.0, 0.0, 1.0, 1.0, 1.0, 1.0, 1.0, 1.0, 0.375, 0.0, 0.375, 0.0, 0.375, 0.0, 0.0, 0.0, 0.0, 0.0, 0.0, 0.0, 1.0, 0.0, 1.0, 0.0, 1.0, 0.0, 0.5, 0.0, 0.5, 0.0, 0.375, 0.0, 1.0, 1.0, 0.9, 1.0, 0.9, 0.5, 0.9, 1.0, 0.8, 1.0, 0.8, 0.5, 0.8, 1.0, 0.7, 1.0, 0.7, 0.5, 0.7, 0.5, 0.7, 1.0, 0.6, 1.0, 0.6, 0.5, 0.6, 1.0, 0.5, 1.0, 0.5, 1.0, 0.4, 1.0, 0.4, 0.5, 0.4, 1.0, 0.3, 1.0, 0.3, 0.5, 0.3, 1.0, 0.2, 1.0, 0.2, 0.5, 0.4783, 0.1758, 0.4783, 0.1758, 0.3911, 0.05584, 0.2, 0.5, 0.2, 1.0, 0.1, 1.0, 0.1, 0.5, 0.1, 1.0, -7.451e-08, 1.0, 0.25, 0.49, 0.3911, 0.4442, 0.3911, 0.4442, 0.3911, 0.4442, 0.4783, 0.3242, 0.4783, 0.3242, 0.4783, 0.3242, 0.4783, 0.1758, 0.4783, 0.1758, 0.4783, 0.1758, 0.3911, 0.05584, 0.3911, 0.05584, 0.3911, 0.05584, 0.25, 0.01, 0.25, 0.01, 0.25, 0.01, 0.1089, 0.05584, 0.1089, 0.05584, 0.1089, 0.05584, 0.02175, 0.1758, 0.02175, 0.1758, 0.02175, 0.1758, 0.02175, 0.3242, 0.02175, 0.3242, 0.02175, 0.3242, 0.1089, 0.4442, 0.1089, 0.4442, 0.1089, 0.4442, 0.25, 0.49, 0.25, 0.49, 0.4444, 0.3132, 0.3701, 0.4154, 0.05561, 0.3132, 0.3701, 0.4154, 0.25, 0.4544, 0.1299, 0.4154, 0.05561, 0.3132, 0.3701, 0.4154, 0.1299, 0.4154, 0.05561, 0.3132, 0.05561, 0.1868, 0.4444, 0.1868, 0.05561, 0.1868, 0.1299, 0.08464, 0.3701, 0.08464, 0.1299, 0.08464, 0.25, 0.0456, 0.3701, 0.08464, 0.3701, 0.08464, 0.4444, 0.1868, 0.05561, 0.1868, 0.3911, 0.4442, 0.25, 0.49, 0.25, 0.49, 0.02175, 0.1758, 0.02175, 0.1758, 0.02175, 0.3242, 0.3911, 0.05584, 0.3911, 0.05584, 0.25, 0.01, 0.4783, 0.3242, 0.3911, 0.4442, 0.3911, 0.4442, 0.02175, 0.3242, 0.02175, 0.3242, 0.1089, 0.4442, 0.1089, 0.05584, 0.25, 0.01, 0.25, 0.01, 0.4783, 0.3242, 0.4783, 0.3242, 0.4783, 0.1758, 0.1089, 0.4442, 0.1089, 0.4442, 0.25, 0.49, 0.02175, 0.1758, 0.1089, 0.05584, 0.1089, 0.05584, 0.25, 0.4544, 0.3701, 0.4154, 0.3911, 0.4442, 0.3701, 0.4154, 0.4444, 0.3132, 0.4783, 0.3242, 0.4444, 0.1868, 0.4783, 0.1758, 0.4783, 0.3242, 0.3701, 0.08464, 0.3911, 0.05584, 0.4783, 0.1758, 0.25, 0.0456, 0.25, 0.01, 0.3911, 0.05584, 0.25, 0.0456, 0.1299, 0.08464, 0.1089, 0.05584, 0.1299, 0.08464, 0.05561, 0.1868, 0.02175, 0.1758, 0.05561, 0.3132, 0.02175, 0.3242, 0.02175, 0.1758, 0.1299, 0.4154, 0.1089, 0.4442, 0.02175, 0.3242, 0.25, 0.4544, 0.25, 0.49, 0.1089, 0.4442, 1.0, 0.0, 1.0, 1.0, 0.0, 1.0, 0.0, 0.0, 0.0, 0.0, 1.0, 0.0, 1.0, 0.0, 0.0, 0.0, 0.0, 0.0, 1.0, 0.0, 1.0, 0.0, 1.0, 0.0, 1.0, 0.0, 1.0, 0.0, 0.0, 0.0, 0.0, 0.0, 0.0, 0.0, 0.0, 0.0, 0.0, 1.0, 0.0, 1.0, 1.0, 1.0, 0.0, 0.0, 0.0, 0.0, 0.0, 0.0, 1.0, 0.0, 1.0, 0.0, 1.0, 0.0, 1.0, 1.0, 1.0, 1.0, 1.0, 0.0, 0.0, 0.0, 0.0, 0.0, 0.0, 1.0, 1.0, 0.0, 1.0, 1.0, 0.0, 1.0, 1.0, 0.0, 0.0, 0.0, 0.0, 0.0, 0.0, 0.0, 0.0, 0.0, 0.0, 0.0, 0.0, 0.0, 0.0, 0.0, 1.0, 0.0, 1.0, 0.0, 1.0, 0.0, 1.0, 0.0, 0.0, 0.0, 1.0, 0.0, 1.0, 0.0, 0.0, 0.0, 0.0, 0.0, 0.0, 1.0, 1.0, 0.0, 1.0, 0.0, 1.0, 0.0, 1.0, 0.0, 1.0, 0.0, 0.0, 0.0, 1.0, 0.0, 1.0, 0.0, 1.0, 0.0, 0.0, 0.0, 0.0, 0.0, 0.0, 0.0, 1.0, 1.0, 1.0, 1.0, 1.0, 0.0, 0.0, 0.0, 0.0, 0.0, 0.0, 0.0, 1.0, 0.0, 1.0, 0.0, 1.0, 0.0, 0.0, 1.0, 0.0, 1.0, 1.0, 1.0, 0.0, 0.0, 0.0, 0.0, 0.0, 0.0, 1.0, 0.0, 1.0, 1.0, 0.0, 1.0, 0.0, 1.0, 0.0, 1.0, 1.0, 1.0, 1.0, 0.0, 1.0, 0.0, 0.0, 0.0, 1.0, 1.0, 1.0, 1.0, 1.0, 0.0, 0.0, 0.0, 0.0, 0.0, 0.0, 1.0, 0.625, 0.5, 1.0, 1.0, 0.5, 0.5, 0.116, 0.0, 0.009224, 0.0, 0.1158, 0.0, 1.0, 0.0, 1.0, 0.0, 1.0, 0.0, 0.5, 0.0, 0.375, 0.0, 0.0, 0.0, 1.0, 1.0, 1.0, 0.5, 1.0, 1.0, 0.0, 1.0, 0.0, 1.0, 0.0, 1.0, 0.0, 0.0, 0.0, 0.0, 0.0, 0.0, 0.0, 1.0, 1.0, 1.0, 1.0, 1.0, 0.992, 0.002107, 0.883, 0.478, 0.883, -0.001744, 0.4896, 0.0, 0.3853, 0.4706, 0.3854, -0.0005491, 0.5098, 0.0, 0.615, 0.0, 0.6152, 0.0, 0.7579, -0.001385, 0.8669, 0.0, 0.8671, 0.001735, 0.2395, 0.0, 0.1355, 0.4696, 0.1355, 0.0, 0.7417, 0.001469, 0.6332, 0.477, 0.6333, 0.0, 0.2608, 0.0, 0.3639, 0.0, 0.3642, 0.0005802, 0.3854, -0.0005491, 0.4894, 0.0, 0.4896, 0.0, 0.6152, 0.0, 0.5098, 0.4725, 0.5098, 0.0, 0.116, 0.0, 0.009005, 0.4737, 0.009047, 0.0, 0.883, -0.001744, 0.9917, 0.0, 0.992, 0.002107, 0.6333, 0.0, 0.7415, 0.0, 0.7417, 0.001469, 0.3642, 0.0005802, 0.2608, 0.469, 0.2608, 0.0, 0.8671, 0.001735, 0.7579, 0.4782, 0.7579, -0.001385, 0.2395, 0.0, 0.1357, 0.0, 0.2393, 0.0, 0.009005, 0.4737, 0.0, 0.0, 0.009047, 0.0, 0.009047, 0.0, 0.0, 0.0, 0.009224, 0.0, 0.116, 0.4738, 0.0, 0.5, 0.009005, 0.4737, 0.1158, 0.0, 0.0, 0.0, 0.125, 0.0, 0.116, 0.4738, 0.125, 0.0, 0.125, 0.5, 0.116, 0.0, 0.125, 0.0, 0.125, 0.0, 0.1357, 0.0, 0.25, 0.0, 0.2393, 0.0, 0.2395, 0.4698, 0.25, 0.0, 0.25, 0.5, 0.2395, 0.0, 0.25, 0.0, 0.25, 0.0, 0.2395, 0.4698, 0.125, 0.5, 0.1355, 0.4696, 0.1355, 0.4696, 0.125, 0.0, 0.1355, 0.0, 0.1355, 0.0, 0.125, 0.0, 0.1357, 0.0, 0.3642, 0.4691, 0.25, 0.5, 0.2608, 0.469, 0.2608, 0.469, 0.25, 0.0, 0.2608, 0.0, 0.2608, 0.0, 0.25, 0.0, 0.2611, 0.0, 0.2611, 0.0, 0.375, 0.0, 0.3639, 0.0, 0.3642, 0.0005802, 0.375, 0.0, 0.375, 0.0, 0.3642, 0.4691, 0.375, 0.0, 0.375, 0.5, 0.3856, 0.0, 0.5, 0.0, 0.4894, 0.0, 0.4897, 0.4707, 0.5, 0.0, 0.5, 0.5, 0.4896, 0.0, 0.5, 0.0, 0.5, 0.0, 0.4897, 0.4707, 0.375, 0.5, 0.3853, 0.4706, 0.3854, -0.0005491, 0.375, 0.0, 0.3856, 0.0, 0.3853, 0.4706, 0.375, 0.0, 0.3854, -0.0005491, 0.6152, 0.4727, 0.5, 0.5, 0.5098, 0.4725, 0.5098, 0.4725, 0.5, 0.0, 0.5098, 0.0, 0.5098, 0.0, 0.5, 0.0, 0.51, 0.0, 0.51, 0.0, 0.625, 0.0, 0.615, 0.0, 0.6152, 0.4727, 0.625, 0.0, 0.625, 0.5, 0.6152, 0.0, 0.625, 0.0, 0.625, 0.0, 0.6335, 0.0, 0.75, 0.0, 0.7415, 0.0, 0.7417, 0.001469, 0.75, 0.0, 0.75, 0.0, 0.7418, 0.4771, 0.75, 0.0, 0.75, 0.5, 0.7418, 0.4771, 0.625, 0.5, 0.6332, 0.477, 0.6332, 0.477, 0.625, 0.0, 0.6333, 0.0, 0.6333, 0.0, 0.625, 0.0, 0.6335, 0.0, 0.8671, 0.4783, 0.75, 0.5, 0.7579, 0.4782, 0.7579, -0.001385, 0.75, 0.0, 0.7581, 0.0, 0.7579, 0.4782, 0.75, 0.0, 0.7579, -0.001385, 0.7581, 0.0, 0.875, 0.0, 0.8669, 0.0, 0.8671, 0.001735, 0.875, 0.0, 0.875, 0.0, 0.8671, 0.4783, 0.875, 0.0, 0.875, 0.5, 0.8833, 0.0, 1.0, 0.0, 0.9917, 0.0, 0.992, 0.002107, 1.0, 0.0, 1.0, 0.0, 0.992, 0.4781, 1.0, 0.0, 1.0, 0.5, 0.992, 0.4781, 0.875, 0.5, 0.883, 0.478, 0.883, -0.001744, 0.875, 0.0, 0.8833, 0.0, 0.883, 0.478, 0.875, 0.0, 0.883, -0.001744, 0.0, 1.0, 1.0, 1.0, 1.0, 1.0, 1.0, 1.0, 0.9, 0.5, 1.0, 0.5, 0.9, 1.0, 0.8, 0.5, 0.9, 0.5, 0.8, 1.0, 0.7, 0.5, 0.8, 0.5, 0.7, 1.0, 0.6, 0.5, 0.7, 0.5, 0.6, 1.0, 0.5, 0.5, 0.6, 0.5, 0.5, 1.0, 0.4, 0.5, 0.5, 0.5, 0.4, 1.0, 0.3, 0.5, 0.4, 0.5, 0.3, 1.0, 0.2, 0.5, 0.3, 0.5, 0.7, 1.0, 0.6, 1.0, 0.6, 1.0, 0.2, 1.0, 0.1, 0.5, 0.2, 0.5, 0.1, 1.0, -7.451e-08, 0.5, 0.1, 0.5, 0.4783, 0.1758, 0.4783, 0.3242, 0.02175, 0.3242, 1.0, 1.0, 0.9, 1.0, 0.9, 1.0, 0.8, 1.0, 0.7, 1.0, 0.7, 1.0, 0.9, 1.0, 0.8, 1.0, 0.8, 1.0, -7.451e-08, 1.0, 0.1, 1.0, -7.451e-08, 1.0, 0.1, 1.0, 0.2, 1.0, 0.1, 1.0, 0.2, 1.0, 0.3, 1.0, 0.2, 1.0, 0.3, 1.0, 0.4, 1.0, 0.3, 1.0, 0.4, 1.0, 0.5, 1.0, 0.4, 1.0, 0.6, 1.0, 0.5, 1.0, 0.5, 1.0, 0.0, 1.0, 0.0, 0.5, 0.125, 0.5, 0.25, 0.5, 0.375, 0.5, 0.0, 1.0, 0.375, 0.5, 0.5, 0.5, 0.0, 1.0, 0.0, 1.0, 0.125, 0.5, 0.25, 0.5, 1.0, 0.5, 1.0, 1.0, 0.875, 0.5, 1.0, 1.0, 0.0, 1.0, 0.5, 0.5, 0.875, 0.5, 1.0, 1.0, 0.75, 0.5, 0.625, 0.5, 0.75, 0.5, 1.0, 1.0, 0.116, 0.0, 0.009047, 0.0, 0.009224, 0.0, 1.0, 0.0, 1.0, 0.0, 1.0, 0.0, 0.0, 0.0, 0.0, 0.0, 0.125, 0.0, 0.0, 0.0, 1.0, 0.0, 0.5, 0.0, 0.125, 0.0, 0.0, 0.0, 0.25, 0.0, 1.0, 0.0, 1.0, 0.0, 0.875, 0.0, 0.75, 0.0, 0.625, 0.0, 1.0, 0.0, 0.625, 0.0, 0.5, 0.0, 1.0, 0.0, 1.0, 0.0, 0.875, 0.0, 0.75, 0.0, 0.25, 0.0, 0.0, 0.0, 0.375, 0.0, 1.0, 0.0, 1.0, 0.0, 1.0, 0.5, 1.0, 1.0, 1.0, 1.0, 1.0, 1.0, 1.0, 0.0, 1.0, 0.5, 1.0, 0.5, 1.0, 0.5, 1.0, 1.0, 1.0, 0.5, 0.0, 1.0, 0.0, 0.5, 0.0, 0.5, 0.0, 0.5, 0.0, 0.0, 0.0, 0.0, 0.0, 0.5, 0.0, 0.5, 0.0, 0.0, 0.0, 0.5, 0.0, 1.0, 0.0, 1.0, 0.0, 0.0, 0.0, 0.0, 0.0, 0.0, 0.0, 1.0, 0.0, 1.0, 1.0, 1.0, 0.992, 0.002107, 0.992, 0.4781, 0.883, 0.478, 0.4896, 0.0, 0.4897, 0.4707, 0.3853, 0.4706, 0.5098, 0.0, 0.51, 0.0, 0.615, 0.0, 0.7579, -0.001385, 0.7581, 0.0, 0.8669, 0.0, 0.2395, 0.0, 0.2395, 0.4698, 0.1355, 0.4696, 0.7417, 0.001469, 0.7418, 0.4771, 0.6332, 0.477, 0.2608, 0.0, 0.2611, 0.0, 0.3639, 0.0, 0.3854, -0.0005491, 0.3856, 0.0, 0.4894, 0.0, 0.6152, 0.0, 0.6152, 0.4727, 0.5098, 0.4725, 0.116, 0.0, 0.116, 0.4738, 0.009005, 0.4737, 0.883, -0.001744, 0.8833, 0.0, 0.9917, 0.0, 0.6333, 0.0, 0.6335, 0.0, 0.7415, 0.0, 0.3642, 0.0005802, 0.3642, 0.4691, 0.2608, 0.469, 0.8671, 0.001735, 0.8671, 0.4783, 0.7579, 0.4782, 0.2395, 0.0, 0.1355, 0.0, 0.1357, 0.0, 0.009005, 0.4737, 0.0, 0.5, 0.0, 0.0, 0.009047, 0.0, 0.0, 0.0, 0.0, 0.0, 0.116, 0.4738, 0.125, 0.5, 0.0, 0.5, 0.1158, 0.0, 0.009224, 0.0, 0.0, 0.0, 0.116, 0.4738, 0.116, 0.0, 0.125, 0.0, 0.116, 0.0, 0.1158, 0.0, 0.125, 0.0, 0.1357, 0.0, 0.125, 0.0, 0.25, 0.0, 0.2395, 0.4698, 0.2395, 0.0, 0.25, 0.0, 0.2395, 0.0, 0.2393, 0.0, 0.25, 0.0, 0.2395, 0.4698, 0.25, 0.5, 0.125, 0.5, 0.1355, 0.4696, 0.125, 0.5, 0.125, 0.0, 0.1355, 0.0, 0.125, 0.0, 0.125, 0.0, 0.3642, 0.4691, 0.375, 0.5, 0.25, 0.5, 0.2608, 0.469, 0.25, 0.5, 0.25, 0.0, 0.2608, 0.0, 0.25, 0.0, 0.25, 0.0, 0.2611, 0.0, 0.25, 0.0, 0.375, 0.0, 0.3642, 0.0005802, 0.3639, 0.0, 0.375, 0.0, 0.3642, 0.4691, 0.3642, 0.0005802, 0.375, 0.0, 0.3856, 0.0, 0.375, 0.0, 0.5, 0.0, 0.4897, 0.4707, 0.4896, 0.0, 0.5, 0.0, 0.4896, 0.0, 0.4894, 0.0, 0.5, 0.0, 0.4897, 0.4707, 0.5, 0.5, 0.375, 0.5, 0.3854, -0.0005491, 0.375, 0.0, 0.375, 0.0, 0.3853, 0.4706, 0.375, 0.5, 0.375, 0.0, 0.6152, 0.4727, 0.625, 0.5, 0.5, 0.5, 0.5098, 0.4725, 0.5, 0.5, 0.5, 0.0, 0.5098, 0.0, 0.5, 0.0, 0.5, 0.0, 0.51, 0.0, 0.5, 0.0, 0.625, 0.0, 0.6152, 0.4727, 0.6152, 0.0, 0.625, 0.0, 0.6152, 0.0, 0.615, 0.0, 0.625, 0.0, 0.6335, 0.0, 0.625, 0.0, 0.75, 0.0, 0.7417, 0.001469, 0.7415, 0.0, 0.75, 0.0, 0.7418, 0.4771, 0.7417, 0.001469, 0.75, 0.0, 0.7418, 0.4771, 0.75, 0.5, 0.625, 0.5, 0.6332, 0.477, 0.625, 0.5, 0.625, 0.0, 0.6333, 0.0, 0.625, 0.0, 0.625, 0.0, 0.8671, 0.4783, 0.875, 0.5, 0.75, 0.5, 0.7579, -0.001385, 0.75, 0.0, 0.75, 0.0, 0.7579, 0.4782, 0.75, 0.5, 0.75, 0.0, 0.7581, 0.0, 0.75, 0.0, 0.875, 0.0, 0.8671, 0.001735, 0.8669, 0.0, 0.875, 0.0, 0.8671, 0.4783, 0.8671, 0.001735, 0.875, 0.0, 0.8833, 0.0, 0.875, 0.0, 1.0, 0.0, 0.992, 0.002107, 0.9917, 0.0, 1.0, 0.0, 0.992, 0.4781, 0.992, 0.002107, 1.0, 0.0, 0.992, 0.4781, 1.0, 0.5, 0.875, 0.5, 0.883, -0.001744, 0.875, 0.0, 0.875, 0.0, 0.883, 0.478, 0.875, 0.5, 0.875, 0.0, 0.0, 1.0, 0.0, 1.0, 1.0, 1.0, 1.0, 1.0, 0.9, 1.0, 0.9, 0.5, 0.9, 1.0, 0.8, 1.0, 0.8, 0.5, 0.8, 1.0, 0.7, 1.0, 0.7, 0.5, 0.7, 1.0, 0.6, 1.0, 0.6, 0.5, 0.6, 1.0, 0.5, 1.0, 0.5, 0.5, 0.5, 1.0, 0.4, 1.0, 0.4, 0.5, 0.4, 1.0, 0.3, 1.0, 0.3, 0.5, 0.3, 1.0, 0.2, 1.0, 0.2, 0.5, 0.7, 1.0, 0.7, 1.0, 0.6, 1.0, 0.2, 1.0, 0.1, 1.0, 0.1, 0.5, 0.1, 1.0, -7.451e-08, 1.0, -7.451e-08, 0.5, 0.4783, 0.3242, 0.3911, 0.4442, 0.1089, 0.4442, 0.3911, 0.4442, 0.25, 0.49, 0.1089, 0.4442, 0.1089, 0.4442, 0.02175, 0.3242, 0.4783, 0.3242, 0.02175, 0.3242, 0.02175, 0.1758, 0.4783, 0.1758, 0.02175, 0.1758, 0.1089, 0.05584, 0.3911, 0.05584, 0.1089, 0.05584, 0.25, 0.01, 0.3911, 0.05584, 0.3911, 0.05584, 0.4783, 0.1758, 0.02175, 0.1758, 1.0, 1.0, 1.0, 1.0, 0.9, 1.0, 0.8, 1.0, 0.8, 1.0, 0.7, 1.0, 0.9, 1.0, 0.9, 1.0, 0.8, 1.0, -7.451e-08, 1.0, 0.1, 1.0, 0.1, 1.0, 0.1, 1.0, 0.2, 1.0, 0.2, 1.0, 0.2, 1.0, 0.3, 1.0, 0.3, 1.0, 0.3, 1.0, 0.4, 1.0, 0.4, 1.0, 0.4, 1.0, 0.5, 1.0, 0.5, 1.0, 0.6, 1.0, 0.6, 1.0, 0.5, 1.0])
me_boltermesh.materials.append(mat_brown)
me_boltermesh.materials.append(mat_black)
me_boltermesh.materials.append(mat_green_emission)
me_boltermesh.materials.append(mat_green)
me_boltermesh.use_remesh_fix_poles = True
me_boltermesh.use_remesh_preserve_attributes = False
me_boltermesh.use_mirror_vertex_groups = False
me_boltermesh.update()

# ---- objects
ob_barel = bpy.data.objects.new('barel', me_barel)
ob_bolter = bpy.data.objects.new('bolter', me_boltermesh)

# ---- transforms, parenting, visibility, modifiers, constraints
ob_barel.location = (0.0, 0.0, 0.0)
ob_barel.lineart.crease_threshold = 0.0
ob_bolter.location = (0.0, 0.0, 0.0)
ob_bolter.lineart.crease_threshold = 0.0
_m = ob_bolter.modifiers.new('Mirror', 'MIRROR')

# ---- collection membership
col_collection.objects.link(ob_barel)
col_collection.objects.link(ob_bolter)

# ---- scene / render settings (as saved in the file)
scene.frame_start = 1; scene.frame_end = 250; scene.frame_set(0)
scene.render.engine = 'BLENDER_EEVEE_NEXT'
scene.cycles.use_denoising = False
scene.cycles.samples = 128
scene.cycles.sampling_pattern = 'TABULATED_SOBOL'
scene.cycles.use_adaptive_sampling = False
scene.cycles.use_light_tree = False
scene.view_settings.view_transform = 'Filmic'
bpy.context.view_layer.update()

# ---- added for rendering (the .blend has no active camera): camera
cam_auto = bpy.data.cameras.new('AutoCamera')
cam_auto.lens = 50.0
cam_auto.sensor_width = 36.0
cam_auto.clip_end = 1000.0
ob_auto_camera = bpy.data.objects.new('AutoCamera', cam_auto)
scene.collection.objects.link(ob_auto_camera)
ob_auto_camera.location = (0.869614, -1.0531, 0.680483)
ob_auto_camera.rotation_euler = (1.09748, -7.21219e-08, 0.694738)
scene.camera = ob_auto_camera
bpy.context.view_layer.update()
